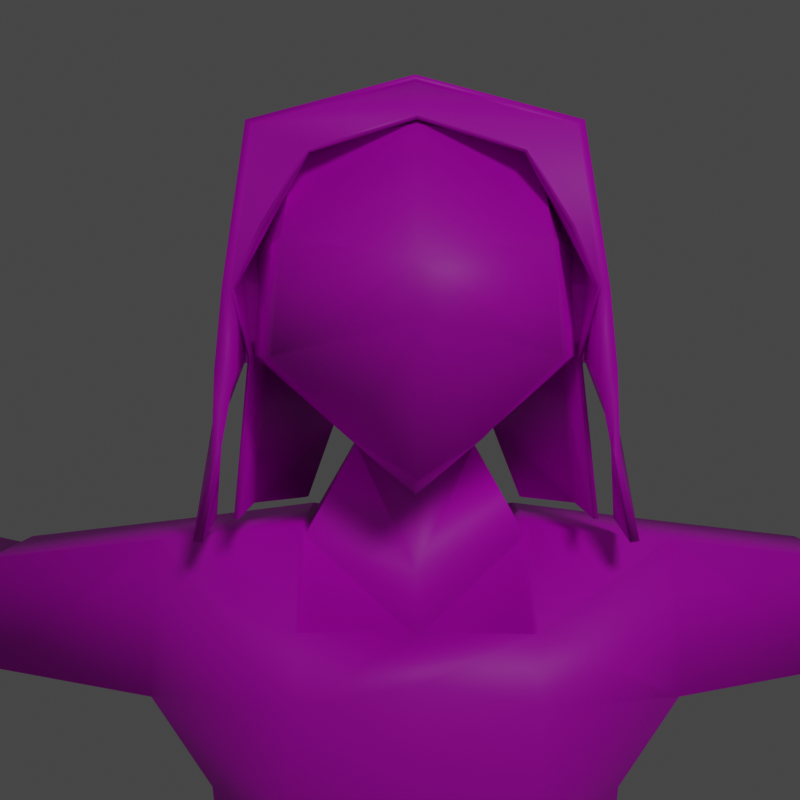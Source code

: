 # Source: AliceFlightCap.blend  (saved by Blender 2.80.75; exported with 4.5.12 LTS)
import bpy
from mathutils import Matrix  # noqa: F401  (used for matrix-valued properties, if any)

bpy.ops.wm.read_factory_settings(use_empty=True)
scene = bpy.context.scene
scene.name = 'Scene'

# ---- collections
col_collection = bpy.data.collections.new('Collection'); scene.collection.children.link(col_collection)

# ---- images (referenced by path relative to the original .blend; pixels are not part of the script)
import os
ASSET_DIR = os.environ.get("B2B_ASSET_DIR", "")  # directory of the original .blend (textures are referenced by path, not embedded)
HERE = os.path.dirname(os.path.abspath(__file__))  # packed textures are extracted next to this script under _unpacked/

def load_image(name, relpath, width, height, colorspace="sRGB"):
    """Load a texture the original file referenced (path relative to the .blend, or extracted next to this script)."""
    p = next((c for c in (os.path.join(HERE, relpath), os.path.join(ASSET_DIR, relpath)) if relpath and os.path.exists(c)), "")
    if p:
        img = bpy.data.images.load(p, check_existing=True)
        img.name = name
    else:  # same state as the original file: an image datablock whose file is absent (Cycles renders it pink)
        img = bpy.data.images.new(name, width, height)
        img.source = "FILE"
        img.filepath = "//" + (relpath or name)
    img.colorspace_settings.name = colorspace
    return img
img_aliceflightcap_flesh_albedotransparency_png = load_image('AliceFlightCap_Flesh_AlbedoTransparency.png', 'AliceFlightCap_Flesh_AlbedoTransparency.png', 1024, 1024, 'sRGB')
img_aliceflightcap_torso_albedotransparency_png = load_image('AliceFlightCap_Torso_AlbedoTransparency.png', 'AliceFlightCap_Torso_AlbedoTransparency.png', 1024, 1024, 'sRGB')
img_aliceflightcap_legs_albedotransparency_png = load_image('AliceFlightCap_Legs_AlbedoTransparency.png', 'AliceFlightCap_Legs_AlbedoTransparency.png', 1024, 1024, 'sRGB')
img_aliceflightcap_boots_albedotransparency_png = load_image('AliceFlightCap_Boots_AlbedoTransparency.png', 'AliceFlightCap_Boots_AlbedoTransparency.png', 1024, 1024, 'sRGB')
img_aliceflightcap_hat_albedotransparency_png = load_image('AliceFlightCap_Hat_AlbedoTransparency.png', 'AliceFlightCap_Hat_AlbedoTransparency.png', 1024, 1024, 'sRGB')

# ---- materials (node trees are filled in below, after node groups)
mat_flesh = bpy.data.materials.new('Flesh')
mat_flesh.use_transparent_shadow = False
mat_torso = bpy.data.materials.new('Torso')
mat_torso.use_transparent_shadow = False
mat_legs = bpy.data.materials.new('Legs')
mat_legs.use_transparent_shadow = False
mat_boots = bpy.data.materials.new('Boots')
mat_boots.use_transparent_shadow = False
mat_hat = bpy.data.materials.new('Hat')
mat_hat.use_transparent_shadow = False

# ---- material node trees
mat_flesh.use_nodes = True; mat_flesh.node_tree.nodes.clear()
_N = mat_flesh.node_tree.nodes; _L = mat_flesh.node_tree.links
n0 = _N.new('ShaderNodeOutputMaterial'); n0.name = 'Material Output'; n0.location = (300, 300)
n1 = _N.new('ShaderNodeBsdfPrincipled'); n1.name = 'Principled BSDF'; n1.location = (10, 300)
n1.distribution = 'GGX'
n1.subsurface_method = 'BURLEY'
n1.inputs[3].default_value = 1.45
n1.inputs[27].default_value = (0.0, 0.0, 0.0, 1.0)
n1.inputs[28].default_value = 1.0
n2 = _N.new('ShaderNodeTexImage'); n2.name = 'Image Texture'; n2.location = (-498, 119)
n2.image = img_aliceflightcap_flesh_albedotransparency_png
_L.new(n1.outputs[0], n0.inputs[0])
_L.new(n2.outputs[0], n1.inputs[0])
n0.is_active_output = True
mat_torso.use_nodes = True; mat_torso.node_tree.nodes.clear()
_N = mat_torso.node_tree.nodes; _L = mat_torso.node_tree.links
n0 = _N.new('ShaderNodeOutputMaterial'); n0.name = 'Material Output'; n0.location = (300, 300)
n1 = _N.new('ShaderNodeBsdfPrincipled'); n1.name = 'Principled BSDF'; n1.location = (10, 300)
n1.distribution = 'GGX'
n1.subsurface_method = 'BURLEY'
n1.inputs[3].default_value = 1.45
n1.inputs[27].default_value = (0.0, 0.0, 0.0, 1.0)
n1.inputs[28].default_value = 1.0
n2 = _N.new('ShaderNodeTexImage'); n2.name = 'Image Texture'; n2.location = (-470, 97)
n2.image = img_aliceflightcap_torso_albedotransparency_png
_L.new(n1.outputs[0], n0.inputs[0])
_L.new(n2.outputs[0], n1.inputs[0])
n0.is_active_output = True
mat_legs.use_nodes = True; mat_legs.node_tree.nodes.clear()
_N = mat_legs.node_tree.nodes; _L = mat_legs.node_tree.links
n0 = _N.new('ShaderNodeOutputMaterial'); n0.name = 'Material Output'; n0.location = (300, 300)
n1 = _N.new('ShaderNodeBsdfPrincipled'); n1.name = 'Principled BSDF'; n1.location = (10, 300)
n1.distribution = 'GGX'
n1.subsurface_method = 'BURLEY'
n1.inputs[3].default_value = 1.45
n1.inputs[27].default_value = (0.0, 0.0, 0.0, 1.0)
n1.inputs[28].default_value = 1.0
n2 = _N.new('ShaderNodeTexImage'); n2.name = 'Image Texture'; n2.location = (-407, 159)
n2.image = img_aliceflightcap_legs_albedotransparency_png
_L.new(n1.outputs[0], n0.inputs[0])
_L.new(n2.outputs[0], n1.inputs[0])
n0.is_active_output = True
mat_boots.use_nodes = True; mat_boots.node_tree.nodes.clear()
_N = mat_boots.node_tree.nodes; _L = mat_boots.node_tree.links
n0 = _N.new('ShaderNodeOutputMaterial'); n0.name = 'Material Output'; n0.location = (300, 300)
n1 = _N.new('ShaderNodeBsdfPrincipled'); n1.name = 'Principled BSDF'; n1.location = (10, 300)
n1.distribution = 'GGX'
n1.subsurface_method = 'BURLEY'
n1.inputs[3].default_value = 1.45
n1.inputs[27].default_value = (0.0, 0.0, 0.0, 1.0)
n1.inputs[28].default_value = 1.0
n2 = _N.new('ShaderNodeTexImage'); n2.name = 'Image Texture.001'; n2.location = (-549, 115)
n2.image = img_aliceflightcap_boots_albedotransparency_png
_L.new(n1.outputs[0], n0.inputs[0])
_L.new(n2.outputs[0], n1.inputs[0])
n0.is_active_output = True
mat_hat.use_nodes = True; mat_hat.node_tree.nodes.clear()
_N = mat_hat.node_tree.nodes; _L = mat_hat.node_tree.links
n0 = _N.new('ShaderNodeOutputMaterial'); n0.name = 'Material Output'; n0.location = (22, 281)
n1 = _N.new('ShaderNodeBsdfPrincipled'); n1.name = 'Principled BSDF'; n1.location = (-268, 281)
n1.distribution = 'GGX'
n1.subsurface_method = 'BURLEY'
n1.inputs[3].default_value = 1.45
n1.inputs[27].default_value = (0.0, 0.0, 0.0, 1.0)
n1.inputs[28].default_value = 1.0
n2 = _N.new('ShaderNodeTexImage'); n2.name = 'Image Texture'; n2.location = (-560, 142)
n2.image = img_aliceflightcap_hat_albedotransparency_png
_L.new(n1.outputs[0], n0.inputs[0])
_L.new(n2.outputs[0], n1.inputs[0])
n0.is_active_output = True

# ---- world
world_world = bpy.data.worlds.new('World'); scene.world = world_world
world_world.use_nodes = True; world_world.node_tree.nodes.clear()
_N = world_world.node_tree.nodes; _L = world_world.node_tree.links
n0 = _N.new('ShaderNodeOutputWorld'); n0.name = 'World Output'; n0.location = (300, 300)
n1 = _N.new('ShaderNodeBackground'); n1.name = 'Background'; n1.location = (10, 300)
n1.inputs[0].default_value = (0.05088, 0.05088, 0.05088, 1.0)
_L.new(n1.outputs[0], n0.inputs[0])
n0.is_active_output = True
world_world.color = (0.05088, 0.05088, 0.05088)
world_world.use_sun_shadow = False
world_world.sun_shadow_jitter_overblur = 0.0

# ---- cameras
cam_camera = bpy.data.cameras.new('Camera')

# ---- lights
light_area = bpy.data.lights.new('Area', 'AREA')
light_area.transmission_factor = 0.0
light_area.energy = 33.62
light_area.shadow_soft_size = 1.0
light_area.shadow_maximum_resolution = 0.006
light_area.use_absolute_resolution = True
light_area.size = 1.0
light_area.size_y = 1.0

# ---- meshes
me_cube_001 = bpy.data.meshes.new('Cube.001')
me_cube_001.from_pydata([(0.09178, -0.2691, 1.547), (0.08216, -0.2888, 1.633), (0.06792, -0.2386, 0.9802), (0.07309, -0.04314, 1.626), (0.03318, -0.267, 1.486), (0.07465, -0.2462, 1.705), (0.03946, -0.05027, 1.475), (0.05596, -0.04396, 1.709), (0.03209, -0.1795, 1.474), (0.03378, -0.1098, 1.475), (0.09801, -0.08575, 1.726), (0.09801, -0.1781, 1.726), (0.1151, -0.08575, 1.547), (0.1151, -0.1781, 1.547), (-0.01618, -0.03097, 0.9826), (0.1151, -0.1781, 1.626), (0.07295, -0.1973, 1.402), (0.1208, -0.07193, 0.9802), (0.1202, -0.1821, 0.9809), (0.6072, -0.09841, 1.362), (0.6074, -0.09773, 1.306), (0.6064, -0.1681, 1.361), (0.6066, -0.1674, 1.306), (0.4079, -0.1603, 1.285), (0.409, -0.04222, 1.382), (0.4076, -0.1614, 1.381), (0.4093, -0.04105, 1.285), (0.6462, -0.08006, 1.366), (0.6461, -0.0801, 1.305), (0.6454, -0.1855, 1.366), (0.6453, -0.1855, 1.305), (0.6869, -0.07947, 1.374), (0.6886, -0.08905, 1.326), (0.6861, -0.1849, 1.373), (0.7803, -0.09555, 1.355), (0.7804, -0.09478, 1.313), (0.7797, -0.174, 1.355), (0.7798, -0.1732, 1.313), (0.6899, -0.2192, 1.317), (0.69, -0.2198, 1.349), (0.7108, -0.2104, 1.314), (0.7109, -0.211, 1.352), (0.7074, -0.225, 1.32), (0.7076, -0.2254, 1.345), (0.7239, -0.2181, 1.317), (0.7241, -0.2185, 1.347), (0.6878, -0.1945, 1.326), (0.8047, -0.1185, 1.345), (0.8047, -0.1182, 1.325), (0.8044, -0.1564, 1.345), (0.8044, -0.156, 1.325), (0.06685, -0.04208, 0.9796), (-0.1817, -0.2204, 0.4531), (-0.07277, -0.2483, 0.453), (-0.1822, -0.1368, 0.4515), (-0.07175, -0.1232, 0.4511), (-0.04406, -0.0168, 0.7765), (0.1534, -0.188, 0.06514), (0.1383, -0.06498, 0.05857), (0.06591, -0.2191, 0.06576), (0.004251, -0.06775, 0.05947), (0.1422, -0.1421, 0.4531), (0.04579, -0.1297, 0.4538), (0.1417, -0.2147, 0.4531), (0.04565, -0.2404, 0.4538), (0.1632, -0.1369, 0.3995), (0.1624, -0.2191, 0.3995), (0.02966, -0.2482, 0.4004), (0.02984, -0.1228, 0.4004), (0.1667, -0.1637, -0.0009858), (0.1375, -0.06508, -0.0009858), (0.03866, -0.2092, -0.0009858), (0.003408, -0.06786, -0.0009858), (0.1797, -0.262, 0.06503), (0.09226, -0.2931, 0.06564), (0.2239, -0.3026, -0.0009858), (0.09584, -0.3482, -0.0009858), (-0.1241, -0.2691, 1.547), (-0.1145, -0.2888, 1.633), (-0.04458, -0.267, 0.777), (-0.1855, -0.04525, 0.7788), (-0.06554, -0.267, 1.486), (-0.107, -0.2462, 1.705), (-0.07182, -0.05027, 1.475), (-0.08832, -0.04396, 1.709), (-0.01618, -0.05199, 1.475), (-0.01618, -0.02161, 1.738), (-0.01618, -0.3054, 1.459), (-0.01618, -0.2763, 1.716), (-0.01618, -0.3153, 1.614), (-0.01618, -0.3489, 1.571), (-0.01618, -0.00526, 1.626), (-0.1858, -0.04561, 0.8738), (-0.06445, -0.1795, 1.474), (-0.06614, -0.1098, 1.475), (-0.1304, -0.08575, 1.726), (-0.1003, -0.2386, 0.9802), (-0.01618, -0.08902, 1.762), (-0.01618, -0.1814, 1.762), (-0.01618, -0.08575, 1.439), (-0.01618, -0.2071, 1.436), (-0.1475, -0.08575, 1.547), (-0.1475, -0.1781, 1.547), (-0.09921, -0.04208, 0.9796), (-0.1475, -0.1781, 1.626), (-0.1074, -0.05771, 1.403), (-0.01618, -0.251, 1.383), (-0.1053, -0.1973, 1.402), (-0.1532, -0.07193, 0.9802), (-0.1526, -0.1821, 0.9809), (-0.09734, -0.05129, 0.9782), (-0.09675, -0.2299, 0.9789), (-0.6396, -0.09841, 1.362), (-0.6397, -0.09773, 1.306), (-0.6388, -0.1681, 1.361), (-0.6389, -0.1674, 1.306), (-0.3703, -0.06852, 1.373), (-0.4403, -0.1603, 1.285), (-0.4414, -0.04222, 1.382), (-0.44, -0.1614, 1.381), (-0.4416, -0.04105, 1.285), (-0.6786, -0.08006, 1.366), (-0.6784, -0.0801, 1.305), (-0.6778, -0.1855, 1.366), (-0.6776, -0.1855, 1.305), (-0.7193, -0.07947, 1.374), (-0.721, -0.08905, 1.326), (-0.7184, -0.1849, 1.373), (-0.7201, -0.1945, 1.326), (-0.8127, -0.09555, 1.355), (-0.8128, -0.09478, 1.313), (-0.8121, -0.174, 1.355), (-0.8122, -0.1732, 1.313), (-0.7222, -0.2192, 1.317), (-0.7224, -0.2198, 1.349), (-0.7431, -0.2104, 1.314), (-0.7433, -0.211, 1.352), (-0.7398, -0.225, 1.32), (-0.7399, -0.2254, 1.345), (-0.7563, -0.2181, 1.317), (-0.7564, -0.2185, 1.347), (-0.837, -0.1185, 1.345), (-0.8371, -0.1182, 1.325), (-0.8367, -0.1564, 1.345), (-0.8368, -0.156, 1.325), (-0.1604, -0.06627, 0.9825), (-0.1606, -0.1867, 0.9829), (0.04041, -0.2483, 0.453), (0.1493, -0.2204, 0.4531), (-0.1857, -0.188, 0.06514), (-0.1707, -0.06498, 0.05857), (-0.09827, -0.2191, 0.06576), (-0.03661, -0.06775, 0.05947), (-0.1746, -0.1421, 0.4531), (-0.07815, -0.1297, 0.4538), (-0.174, -0.2147, 0.4531), (-0.07801, -0.2404, 0.4538), (-0.1956, -0.1369, 0.3995), (-0.1948, -0.2191, 0.3995), (-0.06201, -0.2482, 0.4004), (-0.0622, -0.1228, 0.4004), (-0.1991, -0.1637, -0.0009858), (-0.1698, -0.06508, -0.0009858), (-0.07102, -0.2092, -0.0009858), (-0.03577, -0.06786, -0.0009858), (-0.2121, -0.262, 0.06503), (-0.1246, -0.2931, 0.06564), (-0.2563, -0.3026, -0.0009858), (-0.1282, -0.3482, -0.0009858), (0.07064, -0.03483, 1.092), (0.0698, -0.247, 1.093), (0.1298, -0.05587, 1.094), (-0.1022, -0.247, 1.093), (-0.1613, -0.1983, 1.094), (-0.01618, -0.268, 1.337), (-0.1037, -0.2629, 1.336), (0.06498, -0.05129, 0.9782), (0.06439, -0.2299, 0.9789), (0.1499, -0.1368, 0.4515), (0.03939, -0.1232, 0.4511), (-0.01618, -0.04038, 0.9813), (-0.01618, -0.2453, 0.982), (0.01222, -0.267, 0.777), (0.1531, -0.04525, 0.7788), (0.1531, -0.2096, 0.7797), (0.03109, -0.02351, 0.8678), (0.0117, -0.0168, 0.7765), (0.1533, -0.2094, 0.8736), (0.1281, -0.06627, 0.9825), (0.1283, -0.1867, 0.9829), (0.07499, -0.05771, 1.403), (0.337, -0.165, 1.294), (0.338, -0.06852, 1.373), (-0.3694, -0.165, 1.294), (-0.3692, -0.166, 1.372), (-0.01618, -0.02371, 1.095), (-0.103, -0.03483, 1.092), (-0.01618, -0.008762, 1.387), (0.07129, -0.2633, 1.335), (0.1289, -0.1983, 1.094), (0.3368, -0.166, 1.372), (0.3382, -0.06756, 1.294), (-0.1621, -0.05587, 1.094), (-0.3705, -0.06756, 1.294), (-0.01618, -0.2627, 1.095), (-0.01618, -0.00526, 1.626), (-0.01618, -0.00526, 1.547), (-0.01618, -0.02161, 1.738), (0.07465, -0.2462, 1.705), (0.08216, -0.2888, 1.633), (0.07309, -0.04314, 1.626), (0.07309, -0.04314, 1.547), (0.03946, -0.05027, 1.475), (0.03378, -0.1098, 1.475), (0.09801, -0.1781, 1.726), (-0.01618, -0.05199, 1.475), (0.05596, -0.04396, 1.709), (-0.01618, -0.2763, 1.716), (-0.01618, -0.1814, 1.762), (0.1151, -0.1781, 1.626), (0.09801, -0.08575, 1.726), (-0.01618, -0.08902, 1.762), (0.1151, -0.08575, 1.547), (0.1151, -0.1781, 1.547), (0.1151, -0.08575, 1.626), (0.1202, -0.1821, 0.9809), (0.1208, -0.07193, 0.9802), (0.04579, -0.1297, 0.4538), (0.1422, -0.1421, 0.4531), (0.1417, -0.2147, 0.4531), (0.04565, -0.2404, 0.4538), (-0.107, -0.2462, 1.705), (-0.1145, -0.2888, 1.633), (-0.1055, -0.04314, 1.626), (-0.1055, -0.04314, 1.547), (-0.08832, -0.04396, 1.709), (-0.07182, -0.05027, 1.475), (-0.06614, -0.1098, 1.475), (-0.1304, -0.1781, 1.726), (-0.1475, -0.1781, 1.626), (-0.1304, -0.08575, 1.726), (-0.1475, -0.08575, 1.547), (-0.1475, -0.1781, 1.547), (-0.1475, -0.08575, 1.626), (-0.1526, -0.1821, 0.9809), (-0.1532, -0.07193, 0.9802), (-0.09734, -0.05129, 0.9782), (-0.09675, -0.2299, 0.9789), (-0.07815, -0.1297, 0.4538), (-0.1746, -0.1421, 0.4531), (-0.07801, -0.2404, 0.4538), (-0.174, -0.2147, 0.4531), (0.06498, -0.05129, 0.9782), (-0.01618, -0.04038, 0.9813), (0.06439, -0.2299, 0.9789), (-0.01618, -0.2453, 0.982), (-0.01618, -0.2547, 0.9831), (0.03163, -0.2565, 0.8677), (-0.008097, -0.2666, 0.8737), (-0.01618, -0.01346, 0.8748), (-0.008097, -0.2642, 0.7737), (-0.01618, -0.01595, 0.7746), (-0.06345, -0.02351, 0.8678), (-0.1857, -0.2094, 0.8736), (-0.06399, -0.2565, 0.8677), (-0.1855, -0.2096, 0.7797), (0.1535, -0.04561, 0.8738), (-0.3711, -0.06168, 1.379), (-0.1108, -0.008909, 1.206), (-0.01618, -0.2724, 1.093), (-0.3715, -0.06018, 1.287), (-0.1779, -0.2192, 1.204), (-0.1701, -0.05051, 1.092), (-0.1779, -0.03328, 1.205), (-0.2255, -0.1848, 1.397), (-0.2262, -0.07217, 1.397), (-0.2295, -0.04939, 1.272), (-0.1102, -0.009026, 1.304), (0.3386, -0.1725, 1.379), (0.1377, -0.2022, 1.093), (-0.1052, -0.02545, 1.091), (-0.3709, -0.1725, 1.379), (-0.3714, -0.1718, 1.287), (-0.01618, 0.0007365, 1.389), (0.07423, -0.2712, 1.34), (0.1932, -0.1848, 1.397), (0.0763, -0.202, 1.41), (0.07768, -0.05042, 1.409), (-0.01618, 0.002638, 1.305), (-0.01618, -0.2896, 1.306), (0.07848, -0.008909, 1.206), (0.1456, -0.03328, 1.205), (-0.01618, 0.002672, 1.207), (-0.01618, -0.01408, 1.093), (-0.01618, -0.2897, 1.206), (0.1456, -0.2192, 1.204), (0.3391, -0.06018, 1.287), (0.339, -0.1718, 1.287), (0.3387, -0.06168, 1.379), (0.1939, -0.07217, 1.397), (-0.01618, -0.2759, 1.343), (0.07282, -0.02545, 1.091), (0.1378, -0.05051, 1.092), (-0.1701, -0.2022, 1.093), (-0.1062, -0.2557, 1.091), (-0.1112, -0.2729, 1.204), (-0.11, -0.05042, 1.409), (-0.1087, -0.202, 1.41), (-0.1066, -0.2708, 1.341), (-0.1049, -0.3123, 1.297), (-0.2293, -0.2043, 1.272), (0.07382, -0.2557, 1.091), (0.07883, -0.2729, 1.204), (0.1972, -0.04939, 1.272), (0.07785, -0.009026, 1.304), (0.07258, -0.3123, 1.297), (0.197, -0.2043, 1.272), (-0.07399, -0.1326, 0.406), (-0.1832, -0.1444, 0.4052), (-0.1825, -0.2129, 0.4052), (-0.07384, -0.2371, 0.406), (0.03727, -0.1283, 0.4091), (0.1549, -0.1411, 0.4083), (0.1542, -0.2156, 0.4083), (0.0371, -0.242, 0.4091), (0.07307, -0.04316, 1.629), (0.05594, -0.04398, 1.713), (0.09798, -0.08576, 1.729), (0.1131, -0.1793, 1.732), (0.06162, -0.2824, 1.694), (0.09447, -0.2823, 1.64), (0.05947, -0.02763, 1.481), (0.1007, -0.08442, 1.732), (0.1221, -0.2356, 1.599), (0.05779, -0.04112, 1.714), (0.07518, -0.04004, 1.629), (0.1151, -0.08576, 1.551), (0.1177, -0.1752, 1.545), (0.1151, -0.08576, 1.629), (0.07704, -0.1134, 1.423), (0.1191, -0.156, 1.423), (0.1191, -0.2483, 1.423), (0.1044, -0.07077, 1.604), (0.1351, -0.0684, 1.605), (0.1044, -0.08954, 1.558), (0.1351, -0.08717, 1.56), (0.1044, -0.1349, 1.54), (0.1351, -0.1325, 1.541), (0.1044, -0.1802, 1.558), (0.1351, -0.1778, 1.56), (0.1044, -0.1989, 1.604), (0.1351, -0.1966, 1.605), (0.1044, -0.1802, 1.649), (0.1351, -0.1778, 1.65), (0.1044, -0.1349, 1.668), (0.1351, -0.1325, 1.669), (0.1044, -0.08954, 1.649), (0.1351, -0.08717, 1.65), (0.06377, -0.2842, 1.697), (0.09765, -0.2839, 1.642), (0.06181, -0.0247, 1.481), (0.1258, -0.2361, 1.6), (0.1186, -0.08423, 1.55), (0.1215, -0.1751, 1.545), (0.1186, -0.08423, 1.629), (0.07999, -0.1115, 1.422), (0.1227, -0.1552, 1.423), (0.1229, -0.2483, 1.423), (0.1095, -0.1397, 1.734), (-0.01512, -0.1379, 1.769), (0.1351, -0.1715, 1.653), (0.1351, -0.1862, 1.609), (0.1159, -0.18, 1.735), (0.1232, -0.1823, 1.61), (0.1146, -0.1392, 1.739), (0.122, -0.1794, 1.739), (0.1305, -0.1817, 1.611), (0.1331, -0.2354, 1.6), (0.1517, -0.1946, 1.416), (0.1543, -0.2483, 1.406), (0.1444, -0.1952, 1.416), (0.147, -0.249, 1.405), (0.1396, -0.1846, 1.547), (0.1478, -0.2042, 1.483), (0.1451, -0.1988, 1.478), (0.1229, -0.1769, 1.544), (0.1245, -0.2338, 1.529), (0.1317, -0.249, 1.479), (0.1409, -0.2422, 1.461), (0.1387, -0.2386, 1.536), (-0.1054, -0.04316, 1.629), (-0.0883, -0.04398, 1.713), (-0.1303, -0.08576, 1.729), (-0.1454, -0.1793, 1.732), (-0.01618, -0.02164, 1.741), (-0.01618, -0.00529, 1.629), (-0.01618, -0.08903, 1.765), (-0.01618, -0.08776, 1.768), (-0.01618, 0.001657, 1.629), (-0.01618, -0.004985, 1.493), (-0.01618, -0.01777, 1.743), (-0.09398, -0.2824, 1.694), (-0.1268, -0.2823, 1.64), (-0.09183, -0.02763, 1.481), (-0.01618, -0.001427, 1.493), (-0.1331, -0.08442, 1.732), (-0.01618, -0.2763, 1.719), (-0.01618, -0.1813, 1.765), (-0.1545, -0.2356, 1.599), (-0.09015, -0.04112, 1.714), (-0.1075, -0.04004, 1.629), (-0.1475, -0.08576, 1.551), (-0.1501, -0.1752, 1.545), (-0.1475, -0.08576, 1.629), (-0.1094, -0.1134, 1.423), (-0.1514, -0.156, 1.423), (-0.1514, -0.2483, 1.423), (-0.1367, -0.07077, 1.604), (-0.1675, -0.0684, 1.605), (-0.1367, -0.08954, 1.558), (-0.1675, -0.08717, 1.56), (-0.1367, -0.1349, 1.54), (-0.1675, -0.1325, 1.541), (-0.1367, -0.1802, 1.558), (-0.1675, -0.1778, 1.56), (-0.1367, -0.1989, 1.604), (-0.1675, -0.1966, 1.605), (-0.1367, -0.1802, 1.649), (-0.1675, -0.1778, 1.65), (-0.1367, -0.1349, 1.668), (-0.1675, -0.1325, 1.669), (-0.1367, -0.08954, 1.649), (-0.1675, -0.08717, 1.65), (-0.09613, -0.2842, 1.697), (-0.13, -0.2839, 1.642), (-0.09417, -0.0247, 1.481), (-0.01618, -0.2779, 1.723), (-0.01618, -0.1821, 1.769), (-0.1582, -0.2361, 1.6), (-0.1509, -0.08423, 1.55), (-0.1539, -0.1751, 1.545), (-0.1509, -0.08423, 1.629), (-0.1124, -0.1115, 1.422), (-0.1551, -0.1552, 1.423), (-0.1552, -0.2483, 1.423), (-0.1419, -0.1397, 1.734), (-0.01724, -0.1379, 1.769), (-0.1675, -0.1715, 1.653), (-0.1675, -0.1862, 1.609), (-0.1483, -0.18, 1.735), (-0.1556, -0.1823, 1.61), (-0.01618, -0.1818, 1.769), (-0.1469, -0.1392, 1.739), (-0.1543, -0.1794, 1.739), (-0.1629, -0.1817, 1.611), (-0.1654, -0.2354, 1.6), (-0.01618, -0.1361, 1.775), (-0.01618, -0.1803, 1.775), (-0.1841, -0.1946, 1.416), (-0.1866, -0.2483, 1.406), (-0.1768, -0.1952, 1.416), (-0.1794, -0.249, 1.405), (-0.1719, -0.1846, 1.547), (-0.1802, -0.2042, 1.483), (-0.1775, -0.1988, 1.478), (-0.1552, -0.1769, 1.544), (-0.1569, -0.2338, 1.529), (-0.164, -0.249, 1.479), (-0.1733, -0.2422, 1.461), (-0.1711, -0.2386, 1.536)], [], [(13, 15, 1, 0), (91, 86, 7, 3), (51, 188, 266, 185), (8, 13, 0, 4), (100, 8, 4, 87), (0, 1, 89, 90), (189, 2, 257, 187), (14, 51, 185, 259), (1, 5, 88, 89), (4, 0, 90, 87), (185, 266, 183, 186), (7, 86, 97, 10), (10, 97, 98, 11), (85, 6, 9, 99), (99, 9, 190, 197), (266, 187, 184, 183), (9, 12, 13, 8), (188, 189, 187, 266), (10, 11, 214, 220), (88, 5, 208, 217), (153, 155, 251, 249), (16, 106, 174, 198), (9, 8, 16, 190), (8, 100, 106, 16), (199, 170, 177, 18), (170, 204, 181, 177), (25, 23, 22, 21), (94, 101, 241, 237), (171, 199, 18, 17), (195, 169, 176, 180), (169, 171, 17, 176), (22, 20, 28, 30), (26, 24, 19, 20), (23, 26, 20, 22), (24, 25, 21, 19), (192, 200, 25, 24), (191, 201, 26, 23), (201, 192, 24, 26), (200, 191, 23, 25), (30, 28, 32, 46), (19, 21, 29, 27), (21, 22, 30, 29), (20, 19, 27, 28), (33, 46, 37, 36), (27, 29, 33, 31), (33, 29, 39, 41), (28, 27, 31, 32), (36, 37, 50, 49), (32, 31, 34, 35), (46, 32, 35, 37), (31, 33, 36, 34), (41, 39, 43, 45), (46, 33, 41, 40), (29, 30, 38, 39), (30, 46, 40, 38), (43, 42, 44, 45), (40, 41, 45, 44), (38, 40, 44, 42), (39, 38, 42, 43), (47, 49, 50, 48), (35, 34, 47, 48), (37, 35, 48, 50), (34, 36, 49, 47), (7, 10, 220, 216), (83, 94, 237, 236), (86, 91, 205, 207), (12, 9, 213, 222), (155, 156, 250, 251), (3, 7, 216, 210), (68, 65, 58, 60), (156, 154, 248, 250), (84, 86, 207, 235), (61, 62, 227, 228), (71, 69, 75, 76), (65, 66, 57, 58), (66, 67, 59, 57), (67, 68, 60, 59), (104, 78, 232, 239), (6, 85, 215, 212), (91, 3, 210, 205), (63, 61, 228, 229), (324, 321, 68, 67), (323, 324, 67, 66), (322, 323, 66, 65), (321, 322, 65, 68), (71, 72, 70, 69), (59, 60, 72, 71), (60, 58, 70, 72), (58, 57, 69, 70), (73, 74, 76, 75), (57, 59, 74, 73), (59, 71, 76, 74), (69, 57, 73, 75), (102, 77, 78, 104), (110, 180, 253, 246), (11, 98, 218, 214), (93, 81, 77, 102), (100, 87, 81, 93), (77, 90, 89, 78), (97, 95, 240, 221), (78, 82, 231, 232), (78, 89, 88, 82), (81, 87, 90, 77), (64, 63, 229, 230), (84, 95, 97, 86), (177, 181, 255, 254), (85, 99, 94, 83), (99, 197, 105, 94), (1, 15, 219, 209), (94, 93, 102, 101), (62, 64, 230, 227), (111, 109, 244, 247), (181, 111, 247, 255), (180, 176, 252, 253), (107, 175, 174, 106), (94, 105, 107, 93), (93, 107, 106, 100), (173, 109, 111, 172), (107, 105, 306, 307), (196, 202, 272, 280), (172, 111, 181, 204), (175, 107, 307, 308), (170, 199, 279, 311), (119, 114, 115, 117), (108, 110, 246, 245), (82, 88, 217, 231), (202, 108, 109, 173), (195, 180, 110, 196), (196, 110, 108, 202), (16, 198, 284, 286), (174, 175, 308, 300), (204, 170, 311, 269), (191, 200, 278, 297), (203, 116, 267, 270), (115, 124, 122, 113), (120, 113, 112, 118), (117, 115, 113, 120), (118, 112, 114, 119), (199, 171, 302, 279), (195, 196, 280, 293), (192, 201, 296, 298), (193, 203, 270, 282), (116, 118, 119, 194), (193, 117, 120, 203), (203, 120, 118, 116), (194, 119, 117, 193), (124, 128, 126, 122), (112, 121, 123, 114), (114, 123, 124, 115), (113, 122, 121, 112), (127, 131, 132, 128), (121, 125, 127, 123), (127, 136, 134, 123), (122, 126, 125, 121), (131, 143, 144, 132), (126, 130, 129, 125), (128, 132, 130, 126), (125, 129, 131, 127), (136, 140, 138, 134), (128, 135, 136, 127), (123, 134, 133, 124), (124, 133, 135, 128), (138, 140, 139, 137), (135, 139, 140, 136), (133, 137, 139, 135), (134, 138, 137, 133), (141, 142, 144, 143), (130, 142, 141, 129), (132, 144, 142, 130), (129, 141, 143, 131), (101, 102, 242, 241), (109, 108, 245, 244), (13, 12, 222, 223), (9, 6, 212, 213), (17, 18, 225, 226), (102, 104, 239, 242), (160, 152, 150, 157), (85, 83, 236, 215), (15, 13, 223, 219), (176, 17, 226, 252), (163, 168, 167, 161), (157, 150, 149, 158), (158, 149, 151, 159), (159, 151, 152, 160), (18, 177, 254, 225), (98, 97, 221, 218), (95, 84, 235, 240), (5, 1, 209, 208), (320, 159, 160, 317), (319, 158, 159, 320), (318, 157, 158, 319), (317, 160, 157, 318), (163, 161, 162, 164), (151, 163, 164, 152), (152, 164, 162, 150), (150, 162, 161, 149), (165, 167, 168, 166), (149, 165, 166, 151), (151, 166, 168, 163), (161, 167, 165, 149), (169, 195, 293, 301), (194, 193, 282, 281), (201, 191, 297, 296), (190, 16, 286, 287), (171, 169, 301, 302), (116, 194, 281, 267), (172, 204, 269, 304), (200, 192, 298, 278), (105, 197, 283, 306), (173, 172, 304, 303), (202, 173, 303, 272), (197, 190, 287, 283), (198, 174, 300, 284), (154, 153, 249, 248), (219, 214, 208, 209), (214, 218, 217, 208), (215, 206, 211, 212), (206, 205, 210, 211), (212, 211, 222, 213), (210, 216, 220, 224), (224, 220, 214, 219), (211, 210, 224, 222), (222, 224, 219, 223), (253, 252, 51, 14), (252, 226, 188, 51), (205, 233, 235, 207), (239, 232, 231, 238), (238, 231, 217, 218), (215, 236, 234, 206), (206, 234, 233, 205), (240, 238, 218, 221), (236, 237, 241, 234), (233, 243, 240, 235), (243, 239, 238, 240), (234, 241, 243, 233), (241, 242, 239, 243), (248, 249, 54, 55), (255, 247, 96, 256), (225, 254, 2, 189), (249, 251, 52, 54), (251, 250, 53, 52), (228, 227, 179, 178), (226, 225, 189, 188), (250, 248, 55, 53), (229, 228, 178, 148), (247, 244, 146, 96), (246, 253, 14, 103), (230, 229, 148, 147), (245, 246, 103, 145), (227, 230, 147, 179), (254, 255, 256, 2), (244, 245, 145, 146), (261, 186, 182, 260), (257, 258, 260, 182), (187, 257, 182, 184), (259, 185, 186, 261), (182, 186, 179, 147), (184, 182, 147, 148), (183, 184, 148, 178), (186, 183, 178, 179), (96, 264, 258, 256), (145, 92, 263, 146), (92, 80, 265, 263), (262, 56, 80, 92), (14, 259, 262, 103), (146, 263, 264, 96), (103, 262, 92, 145), (261, 260, 79, 56), (264, 79, 260, 258), (263, 265, 79, 264), (259, 261, 56, 262), (79, 53, 55, 56), (265, 52, 53, 79), (80, 54, 52, 265), (56, 55, 54, 80), (256, 258, 257, 2), (284, 300, 289, 315), (292, 290, 301, 293), (300, 308, 309, 289), (312, 294, 269, 311), (310, 271, 305, 309), (268, 280, 272, 273), (275, 267, 281, 274), (273, 272, 303, 271), (276, 270, 267, 275), (287, 286, 285, 299), (310, 282, 270, 276), (291, 295, 279, 302), (295, 312, 311, 279), (290, 291, 302, 301), (285, 316, 297, 278), (313, 299, 298, 296), (283, 288, 277, 306), (314, 313, 291, 290), (274, 281, 282, 310), (288, 314, 290, 292), (292, 293, 280, 268), (315, 289, 294, 312), (316, 313, 296, 297), (313, 316, 295, 291), (316, 315, 312, 295), (299, 285, 278, 298), (283, 287, 314, 288), (307, 274, 310, 309, 308), (286, 284, 315, 316, 285), (306, 275, 274, 307), (314, 287, 299, 313), (277, 268, 273, 276), (277, 276, 275, 306), (288, 292, 268, 277), (276, 273, 271, 310), (309, 305, 294, 289), (305, 304, 269, 294), (271, 303, 304, 305), (154, 317, 318, 153), (153, 318, 319, 155), (155, 319, 320, 156), (156, 320, 317, 154), (62, 61, 322, 321), (61, 63, 323, 322), (63, 64, 324, 323), (64, 62, 321, 324), (395, 325, 326, 394), (326, 327, 396, 394), (327, 328, 407, 396), (333, 330, 329, 328), (328, 329, 406, 407), (399, 331, 325, 395), (325, 338, 327, 326), (338, 333, 328, 327), (331, 336, 338, 325), (336, 337, 333, 338), (336, 340, 341, 337), (331, 339, 340, 336), (342, 343, 345, 344), (344, 345, 347, 346), (346, 347, 349, 348), (348, 349, 351, 350), (350, 351, 353, 352), (352, 353, 370, 355, 354), (345, 343, 357, 355, 370, 371, 351, 349, 347), (354, 355, 357, 356), (356, 357, 343, 342), (342, 344, 346, 348, 350, 352, 354, 356), (398, 400, 334, 335), (334, 400, 397, 332), (332, 397, 369, 368), (361, 372, 358, 359), (372, 437, 436, 358), (404, 398, 335, 360), (335, 334, 332, 364), (364, 332, 368, 373), (360, 335, 364, 362), (362, 364, 373, 361, 363), (362, 363, 367, 366), (360, 362, 366, 365), (341, 340, 366, 367), (329, 330, 359, 358), (337, 341, 367, 363), (339, 331, 360, 365), (396, 407, 437, 369, 397), (406, 329, 358, 436), (333, 337, 363, 361), (330, 333, 361, 359), (340, 339, 365, 366), (331, 399, 404, 360), (372, 361, 377, 375), (351, 371, 370, 353), (373, 368, 374, 376), (369, 437, 451), (437, 372, 451), (374, 456, 457, 375), (376, 374, 375, 377), (369, 451, 457, 456), (368, 369, 456, 374), (451, 372, 375, 457), (384, 383, 378, 380), (381, 380, 378, 379), (388, 387, 381, 379), (383, 388, 379, 378), (387, 384, 380, 381), (361, 373, 385, 386), (386, 385, 384, 387), (376, 377, 389, 382), (382, 389, 388, 383), (377, 361, 386, 389), (389, 386, 387, 388), (373, 376, 382, 385), (385, 382, 383, 384), (395, 394, 391, 390), (391, 394, 396, 392), (392, 396, 407, 393), (408, 393, 401, 402), (393, 407, 406, 401), (399, 395, 390, 403), (390, 391, 392, 413), (413, 392, 393, 408), (403, 390, 413, 411), (411, 413, 408, 412), (411, 412, 416, 415), (403, 411, 415, 414), (417, 419, 420, 418), (419, 421, 422, 420), (421, 423, 424, 422), (423, 425, 426, 424), (425, 427, 428, 426), (427, 429, 430, 447, 428), (420, 422, 424, 426, 448, 447, 430, 432, 418), (429, 431, 432, 430), (431, 417, 418, 432), (417, 431, 429, 427, 425, 423, 421, 419), (398, 410, 409, 400), (409, 405, 397, 400), (405, 445, 446, 397), (438, 434, 433, 449), (449, 433, 436, 437), (404, 435, 410, 398), (410, 441, 405, 409), (441, 450, 445, 405), (435, 439, 441, 410), (439, 440, 438, 450, 441), (439, 443, 444, 440), (435, 442, 443, 439), (416, 444, 443, 415), (401, 433, 434, 402), (399, 404, 398, 395), (394, 400, 397, 396), (412, 440, 444, 416), (414, 442, 435, 403), (395, 398, 400, 394), (396, 397, 446, 437, 407), (406, 436, 433, 401), (407, 437, 436, 406), (408, 438, 440, 412), (402, 434, 438, 408), (415, 443, 442, 414), (403, 435, 404, 399), (449, 453, 455, 438), (426, 428, 447, 448), (450, 454, 452, 445), (446, 451, 437), (437, 451, 449), (452, 453, 457, 456), (454, 455, 453, 452), (446, 456, 457, 451), (445, 452, 456, 446), (451, 457, 453, 449), (464, 460, 458, 463), (461, 459, 458, 460), (468, 459, 461, 467), (463, 458, 459, 468), (467, 461, 460, 464), (438, 466, 465, 450), (466, 467, 464, 465), (454, 462, 469, 455), (462, 463, 468, 469), (455, 469, 466, 438), (469, 468, 467, 466), (450, 465, 462, 454), (465, 464, 463, 462)])
me_cube_001.polygons.foreach_set('use_smooth', [1, 1, 1, 1, 1, 1, 1, 1, 1, 1, 1, 1, 1, 1, 1, 1, 1, 1, 1, 1, 1, 1, 1, 1, 1, 1, 1, 1, 1, 1, 1, 1, 1, 1, 1, 1, 1, 1, 1, 1, 1, 1, 1, 1, 1, 1, 1, 1, 1, 1, 1, 1, 1, 1, 1, 1, 1, 1, 1, 1, 1, 1, 1, 1, 1, 1, 1, 1, 1, 1, 1, 1, 1, 1, 1, 1, 1, 1, 1, 1, 1, 1, 1, 1, 1, 1, 1, 1, 1, 1, 1, 1, 1, 1, 1, 1, 1, 1, 1, 1, 1, 1, 1, 1, 1, 1, 1, 1, 1, 1, 1, 1, 1, 1, 1, 1, 1, 1, 1, 1, 1, 1, 1, 1, 1, 1, 1, 1, 1, 1, 1, 1, 1, 1, 1, 1, 1, 1, 1, 1, 1, 1, 1, 1, 1, 1, 1, 1, 1, 1, 1, 1, 1, 1, 1, 1, 1, 1, 1, 1, 1, 1, 1, 1, 1, 1, 1, 1, 1, 1, 1, 1, 1, 1, 1, 1, 1, 1, 1, 1, 1, 1, 1, 1, 1, 1, 1, 1, 1, 1, 1, 1, 1, 1, 1, 1, 1, 1, 1, 1, 1, 1, 1, 1, 1, 1, 1, 1, 1, 1, 1, 1, 1, 1, 1, 1, 1, 1, 1, 1, 1, 1, 1, 1, 1, 1, 1, 1, 1, 1, 1, 1, 1, 1, 1, 1, 1, 1, 1, 1, 1, 1, 1, 1, 1, 1, 1, 1, 1, 1, 1, 1, 1, 1, 1, 1, 1, 1, 1, 1, 1, 1, 1, 1, 1, 1, 1, 1, 1, 1, 1, 1, 1, 1, 1, 1, 1, 1, 1, 1, 1, 1, 1, 1, 1, 1, 1, 1, 1, 1, 1, 1, 1, 1, 1, 1, 1, 1, 1, 1, 1, 1, 1, 1, 1, 1, 1, 1, 1, 1, 1, 1, 1, 1, 1, 1, 1, 1, 1, 1, 1, 1, 1, 1, 1, 1, 1, 1, 1, 1, 1, 1, 1, 1, 0, 0, 0, 0, 0, 0, 0, 0, 0, 0, 1, 1, 1, 1, 1, 1, 1, 1, 1, 1, 1, 1, 1, 1, 1, 1, 1, 1, 1, 1, 1, 1, 1, 0, 1, 1, 1, 1, 1, 1, 1, 1, 1, 1, 1, 1, 1, 1, 1, 1, 1, 1, 1, 1, 1, 1, 1, 1, 1, 1, 1, 1, 1, 1, 1, 1, 1, 0, 0, 0, 0, 0, 0, 0, 0, 0, 0, 1, 1, 1, 1, 1, 1, 1, 1, 1, 1, 1, 1, 1, 1, 1, 1, 1, 1, 1, 1, 1, 1, 1, 1, 1, 1, 1, 0, 1, 1, 1, 1, 1, 1, 1, 1, 1, 1, 1, 1, 1, 1, 1, 1, 1, 1, 1, 1, 1])
me_cube_001.polygons.foreach_set('material_index', [0, 0, 2, 0, 0, 0, 2, 2, 0, 0, 2, 0, 0, 0, 0, 2, 0, 2, 0, 0, 0, 0, 0, 0, 0, 0, 0, 0, 0, 0, 0, 0, 0, 0, 0, 0, 0, 0, 0, 0, 0, 0, 0, 0, 0, 0, 0, 0, 0, 0, 0, 0, 0, 0, 0, 0, 0, 0, 0, 0, 0, 0, 0, 0, 0, 0, 0, 0, 0, 3, 0, 0, 0, 3, 3, 3, 3, 0, 0, 0, 0, 3, 3, 3, 3, 3, 3, 3, 3, 3, 3, 3, 3, 0, 0, 0, 0, 0, 0, 0, 0, 0, 0, 0, 0, 0, 0, 0, 0, 0, 0, 0, 0, 0, 0, 0, 0, 0, 1, 1, 0, 1, 1, 0, 0, 0, 0, 0, 0, 1, 1, 1, 1, 1, 0, 0, 0, 0, 1, 1, 1, 1, 0, 0, 0, 0, 0, 0, 0, 0, 0, 0, 0, 0, 0, 0, 0, 0, 0, 0, 0, 0, 0, 0, 0, 0, 0, 0, 0, 0, 0, 0, 0, 0, 0, 0, 3, 0, 0, 0, 3, 3, 3, 3, 0, 0, 0, 0, 3, 3, 3, 3, 3, 3, 3, 3, 3, 3, 3, 3, 1, 1, 1, 1, 1, 1, 1, 1, 1, 1, 1, 1, 1, 0, 0, 0, 0, 0, 0, 0, 0, 0, 0, 2, 2, 0, 0, 0, 0, 0, 0, 0, 0, 0, 0, 0, 2, 2, 2, 2, 2, 2, 2, 2, 2, 2, 2, 2, 2, 2, 2, 2, 2, 2, 2, 2, 2, 2, 2, 2, 2, 2, 2, 2, 2, 2, 2, 2, 2, 2, 2, 2, 2, 2, 2, 2, 1, 1, 1, 1, 1, 1, 1, 1, 1, 1, 1, 1, 1, 1, 1, 1, 1, 1, 1, 1, 1, 1, 1, 1, 1, 1, 1, 1, 1, 1, 1, 1, 1, 1, 1, 1, 1, 1, 0, 0, 0, 0, 0, 0, 0, 0, 4, 4, 4, 4, 4, 4, 4, 4, 4, 4, 4, 4, 4, 4, 4, 4, 4, 4, 4, 4, 4, 4, 4, 4, 4, 4, 4, 4, 4, 4, 4, 4, 4, 4, 4, 4, 4, 4, 4, 4, 4, 4, 4, 4, 4, 4, 4, 4, 4, 4, 4, 4, 4, 4, 4, 4, 4, 4, 4, 4, 4, 4, 4, 4, 4, 4, 4, 4, 4, 4, 4, 4, 4, 4, 4, 4, 4, 4, 4, 4, 4, 4, 4, 4, 4, 4, 4, 4, 4, 4, 4, 4, 4, 4, 4, 4, 4, 4, 4, 4, 4, 4, 4, 4, 4, 4, 4, 4, 4, 4, 4, 4, 4, 4, 4, 4, 4, 4, 4, 4, 4, 4, 4, 4, 4, 4, 4, 4, 4, 4, 4, 4, 4, 4, 4, 4, 4, 4])
_uv = me_cube_001.uv_layers.new(name='UVMap')
_uv.uv.foreach_set('vector', [0.4938, 0.2396, 0.4569, 0.2391, 0.4534, 0.1873, 0.4938, 0.1971, 0.4497, 0.1871, 0.4497, 0.2392, 0.4156, 0.2261, 0.4075, 0.187, 0.1194, 0.001388, 0.1483, 0.0001077, 0.1603, 0.05071, 0.1025, 0.05343, 0.4945, 0.8074, 0.4957, 0.8461, 0.4527, 0.8352, 0.4533, 0.8079, 0.4812, 0.7849, 0.4945, 0.8074, 0.4533, 0.8079, 0.4349, 0.7849, 0.102, 0.7872, 0.09704, 0.8215, 0.05057, 0.8089, 0.05065, 0.7846, 0.3086, 0.242, 0.2799, 0.2326, 0.2628, 0.1805, 0.3205, 0.1905, 0.08015, 0.0, 0.1194, 0.001388, 0.1025, 0.05343, 0.08014, 0.05015, 0.09704, 0.8215, 0.09332, 0.8597, 0.05025, 0.8597, 0.05057, 0.8089, 0.0746, 0.7605, 0.102, 0.7872, 0.05065, 0.7846, 0.05127, 0.7422, 0.1025, 0.05343, 0.1603, 0.05071, 0.1602, 0.09494, 0.09332, 0.09592, 0.8563, 0.8786, 0.871, 0.8468, 0.8957, 0.8676, 0.8587, 0.9064, 0.8587, 0.9064, 0.8957, 0.8676, 0.9288, 0.8955, 0.8918, 0.9343, 0.5349, 0.2132, 0.5341, 0.1873, 0.5622, 0.19, 0.5511, 0.2133, 0.02215, 0.8902, 0.02265, 0.864, 0.05532, 0.8597, 0.05532, 0.9081, 0.5583, 0.2929, 0.6357, 0.295, 0.6346, 0.3387, 0.557, 0.3371, 0.5275, 0.8082, 0.5393, 0.8461, 0.4957, 0.8461, 0.4945, 0.8074, 0.5695, 0.242, 0.6264, 0.2433, 0.6357, 0.295, 0.5583, 0.2929, 0.0, 0.0, 0.0, 0.0, 0.0, 0.0, 0.0, 0.0, 0.0, 0.0, 0.0, 0.0, 0.0, 0.0, 0.0, 0.0, 0.0, 0.0, 0.0, 0.0, 0.0, 0.0, 0.0, 0.0, 0.4751, 0.8461, 0.4581, 0.8878, 0.4349, 0.8878, 0.435, 0.847, 0.7028, 0.4279, 0.7029, 0.3954, 0.7378, 0.387, 0.7378, 0.452, 0.5099, 0.8651, 0.4887, 0.8877, 0.4581, 0.8878, 0.4751, 0.8461, 0.9777, 0.4677, 0.9694, 0.4954, 0.9215, 0.4977, 0.93, 0.4715, 0.9694, 0.4954, 0.9679, 0.5355, 0.9204, 0.5353, 0.9215, 0.4977, 0.3069, 0.8641, 0.2645, 0.8641, 0.2719, 0.7716, 0.2966, 0.7716, 0.0, 0.0, 0.0, 0.0, 0.0, 0.0, 0.0, 0.0, 0.5417, 0.9291, 0.5417, 0.9954, 0.4886, 0.9878, 0.4884, 0.9365, 0.1052, 0.8825, 0.1063, 0.8421, 0.1603, 0.8447, 0.1588, 0.8825, 0.1063, 0.8421, 0.1058, 0.8146, 0.1594, 0.8187, 0.1603, 0.8447, 0.7002, 0.1303, 0.7328, 0.1261, 0.7436, 0.1427, 0.6943, 0.1493, 0.1508, 0.7815, 0.1052, 0.7815, 0.1149, 0.6892, 0.1415, 0.6892, 0.69, 0.03828, 0.7459, 0.03103, 0.7328, 0.1261, 0.7002, 0.1303, 0.8066, 0.2743, 0.8628, 0.277, 0.8595, 0.3696, 0.8267, 0.368, 0.8208, 0.242, 0.8667, 0.2442, 0.8628, 0.277, 0.8066, 0.2743, 0.6831, 0.005929, 0.7287, 0.0, 0.7459, 0.03103, 0.69, 0.03828, 0.1467, 0.8146, 0.1094, 0.8146, 0.1052, 0.7815, 0.1508, 0.7815, 0.3025, 0.8972, 0.2678, 0.8972, 0.2645, 0.8641, 0.3069, 0.8641, 0.6943, 0.1493, 0.7436, 0.1427, 0.7425, 0.1629, 0.6931, 0.1695, 0.8267, 0.368, 0.8595, 0.3696, 0.8667, 0.3882, 0.8171, 0.3856, 0.2966, 0.7716, 0.2719, 0.7716, 0.2687, 0.7537, 0.2956, 0.7536, 0.1415, 0.6892, 0.1149, 0.6892, 0.1129, 0.671, 0.1417, 0.6712, 0.2421, 0.8397, 0.2643, 0.8417, 0.2643, 0.8847, 0.246, 0.8836, 0.8171, 0.3856, 0.8667, 0.3882, 0.8655, 0.4071, 0.8158, 0.4045, 0.2989, 0.7346, 0.2956, 0.7536, 0.2825, 0.733, 0.2851, 0.7232, 0.1417, 0.6712, 0.1129, 0.671, 0.1094, 0.6521, 0.1318, 0.6513, 0.246, 0.8836, 0.2643, 0.8847, 0.2557, 0.8958, 0.2468, 0.8953, 0.1318, 0.6513, 0.1094, 0.6521, 0.1183, 0.6086, 0.1381, 0.6086, 0.6931, 0.1695, 0.7425, 0.1629, 0.7459, 0.2056, 0.7091, 0.2106, 0.8158, 0.4045, 0.8655, 0.4071, 0.8571, 0.4503, 0.8201, 0.4483, 0.3109, 0.5617, 0.3109, 0.5723, 0.3054, 0.5657, 0.3054, 0.5574, 0.6532, 0.4653, 0.6532, 0.4872, 0.6418, 0.4767, 0.6425, 0.4591, 0.2956, 0.7536, 0.2687, 0.7537, 0.2682, 0.7331, 0.2825, 0.733, 0.6943, 0.1493, 0.6931, 0.1695, 0.6871, 0.1812, 0.6816, 0.1721, 0.2799, 0.7249, 0.2686, 0.725, 0.2687, 0.7172, 0.2819, 0.7171, 0.6425, 0.4591, 0.6418, 0.4767, 0.6357, 0.4744, 0.6362, 0.4605, 0.6816, 0.1721, 0.6871, 0.1812, 0.6844, 0.1878, 0.6801, 0.1806, 0.2825, 0.733, 0.2682, 0.7331, 0.2686, 0.725, 0.2799, 0.7249, 0.6992, 0.2209, 0.6992, 0.2385, 0.6898, 0.2384, 0.6897, 0.2208, 0.1381, 0.6086, 0.1183, 0.6086, 0.123, 0.5972, 0.1326, 0.5972, 0.7091, 0.2106, 0.7459, 0.2056, 0.7366, 0.2184, 0.7189, 0.2208, 0.8201, 0.4483, 0.8571, 0.4503, 0.8478, 0.4612, 0.83, 0.4603, 0.0, 0.0, 0.0, 0.0, 0.0, 0.0, 0.0, 0.0, 0.0, 0.0, 0.0, 0.0, 0.0, 0.0, 0.0, 0.0, 0.0, 0.0, 0.0, 0.0, 0.0, 0.0, 0.0, 0.0, 0.0, 0.0, 0.0, 0.0, 0.0, 0.0, 0.0, 0.0, 0.0, 0.0, 0.0, 0.0, 0.0, 0.0, 0.0, 0.0, 0.0, 0.0, 0.0, 0.0, 0.0, 0.0, 0.0, 0.0, 0.8439, 0.007361, 0.9068, 0.003818, 0.9054, 0.1628, 0.8422, 0.1664, 0.0, 0.0, 0.0, 0.0, 0.0, 0.0, 0.0, 0.0, 0.0, 0.0, 0.0, 0.0, 0.0, 0.0, 0.0, 0.0, 0.0, 0.0, 0.0, 0.0, 0.0, 0.0, 0.0, 0.0, 0.3122, 0.8837, 0.3764, 0.8842, 0.3794, 0.9541, 0.3151, 0.9536, 0.5231, 0.4297, 0.4842, 0.4297, 0.4989, 0.2744, 0.557, 0.2718, 0.8575, 0.4749, 0.9204, 0.4721, 0.919, 0.6153, 0.8773, 0.6153, 0.3583, 0.2466, 0.4176, 0.2461, 0.4449, 0.405, 0.3731, 0.4017, 0.0, 0.0, 0.0, 0.0, 0.0, 0.0, 0.0, 0.0, 0.0, 0.0, 0.0, 0.0, 0.0, 0.0, 0.0, 0.0, 0.0, 0.0, 0.0, 0.0, 0.0, 0.0, 0.0, 0.0, 0.0, 0.0, 0.0, 0.0, 0.0, 0.0, 0.0, 0.0, 0.3612, 0.2424, 0.4149, 0.242, 0.4176, 0.2461, 0.3583, 0.2466, 0.8608, 0.4701, 0.9164, 0.4677, 0.9204, 0.4721, 0.8575, 0.4749, 0.5211, 0.434, 0.4859, 0.434, 0.4842, 0.4297, 0.5231, 0.4297, 0.8472, 0.003125, 0.9027, 0.0, 0.9068, 0.003818, 0.8439, 0.007361, 0.3122, 0.8837, 0.3194, 0.8162, 0.3794, 0.8364, 0.3764, 0.8842, 0.3731, 0.4017, 0.4449, 0.405, 0.4451, 0.4331, 0.3781, 0.4331, 0.8422, 0.1664, 0.9054, 0.1628, 0.9068, 0.1905, 0.8436, 0.1946, 0.557, 0.2718, 0.4989, 0.2744, 0.5105, 0.2434, 0.5569, 0.2441, 0.3912, 0.6578, 0.3909, 0.6166, 0.4292, 0.6137, 0.4292, 0.6739, 0.8422, 0.2378, 0.8422, 0.1946, 0.8792, 0.1946, 0.8792, 0.2378, 0.3731, 0.4017, 0.3781, 0.4331, 0.3122, 0.4328, 0.338, 0.4017, 0.5105, 0.2434, 0.4989, 0.2744, 0.4641, 0.2737, 0.4451, 0.242, 0.5341, 0.1873, 0.5341, 0.2298, 0.4938, 0.2394, 0.4972, 0.1876, 0.0, 0.0, 0.0, 0.0, 0.0, 0.0, 0.0, 0.0, 0.0, 0.0, 0.0, 0.0, 0.0, 0.0, 0.0, 0.0, 0.4945, 0.7624, 0.4533, 0.7619, 0.4527, 0.7346, 0.4957, 0.7238, 0.4812, 0.7849, 0.4349, 0.7849, 0.4533, 0.7619, 0.4945, 0.7624, 0.0, 0.7866, 0.05065, 0.7846, 0.05057, 0.8089, 0.00411, 0.8209, 0.0, 0.0, 0.0, 0.0, 0.0, 0.0, 0.0, 0.0, 0.0, 0.0, 0.0, 0.0, 0.0, 0.0, 0.0, 0.0, 0.00411, 0.8209, 0.05057, 0.8089, 0.05025, 0.8597, 0.007489, 0.8592, 0.02796, 0.7602, 0.05127, 0.7422, 0.05065, 0.7846, 0.0, 0.7866, 0.0, 0.0, 0.0, 0.0, 0.0, 0.0, 0.0, 0.0, 0.9006, 0.8275, 0.9288, 0.8255, 0.8957, 0.8676, 0.871, 0.8468, 0.0, 0.0, 0.0, 0.0, 0.0, 0.0, 0.0, 0.0, 0.5349, 0.2132, 0.5511, 0.2133, 0.5622, 0.2365, 0.5341, 0.2392, 0.02215, 0.8902, 0.05532, 0.9081, 0.01398, 0.9342, 0.0, 0.9048, 0.0, 0.0, 0.0, 0.0, 0.0, 0.0, 0.0, 0.0, 0.5275, 0.7616, 0.4945, 0.7624, 0.4957, 0.7238, 0.5393, 0.7238, 0.0, 0.0, 0.0, 0.0, 0.0, 0.0, 0.0, 0.0, 0.0, 0.0, 0.0, 0.0, 0.0, 0.0, 0.0, 0.0, 0.0, 0.0, 0.0, 0.0, 0.0, 0.0, 0.0, 0.0, 0.0, 0.0, 0.0, 0.0, 0.0, 0.0, 0.0, 0.0, 0.4751, 0.9291, 0.4352, 0.9285, 0.4349, 0.8878, 0.4581, 0.8878, 0.9653, 0.162, 1.0, 0.1378, 1.0, 0.2028, 0.9655, 0.1944, 0.5099, 0.9101, 0.4751, 0.9291, 0.4581, 0.8878, 0.4887, 0.8877, 0.9777, 0.6028, 0.93, 0.5986, 0.9215, 0.5728, 0.9694, 0.5755, 0.9701, 0.6762, 0.9901, 0.7382, 0.9884, 0.7423, 0.9658, 0.6753, 0.5471, 0.4653, 0.5372, 0.4377, 0.5397, 0.434, 0.5516, 0.4643, 0.9694, 0.5755, 0.9215, 0.5728, 0.9204, 0.5353, 0.9679, 0.5355, 0.9901, 0.6376, 0.9701, 0.6762, 0.9658, 0.6753, 0.9867, 0.6348, 0.4469, 0.5458, 0.47, 0.5733, 0.4681, 0.5774, 0.4428, 0.5476, 0.3909, 0.5807, 0.4005, 0.4881, 0.4252, 0.4881, 0.4333, 0.5807, 0.0, 0.0, 0.0, 0.0, 0.0, 0.0, 0.0, 0.0, 0.0, 0.0, 0.0, 0.0, 0.0, 0.0, 0.0, 0.0, 0.4884, 0.9954, 0.4349, 0.988, 0.4351, 0.9367, 0.4884, 0.9291, 0.1052, 0.8825, 0.1588, 0.8825, 0.1603, 0.9203, 0.1063, 0.923, 0.1063, 0.923, 0.1603, 0.9203, 0.1594, 0.9463, 0.1058, 0.9505, 0.222, 0.9056, 0.2421, 0.9445, 0.2387, 0.9473, 0.2177, 0.9066, 0.1541, 0.2899, 0.1565, 0.3306, 0.1526, 0.332, 0.1502, 0.2898, 0.4395, 0.5057, 0.4469, 0.5458, 0.4428, 0.5476, 0.4349, 0.5057, 0.3673, 0.2358, 0.4042, 0.2361, 0.4075, 0.2391, 0.3641, 0.239, 0.3235, 0.2356, 0.3608, 0.2354, 0.364, 0.2386, 0.3205, 0.2391, 0.761, 0.3324, 0.755, 0.3134, 0.8044, 0.32, 0.7936, 0.3367, 0.8667, 0.4261, 0.876, 0.3339, 0.9026, 0.3339, 0.9123, 0.4261, 0.7508, 0.4244, 0.761, 0.3324, 0.7936, 0.3367, 0.8066, 0.4317, 0.7962, 0.8218, 0.8163, 0.7281, 0.8491, 0.7265, 0.8523, 0.8191, 0.47, 0.5733, 0.5372, 0.5737, 0.5398, 0.5774, 0.4681, 0.5774, 0.5524, 0.5057, 0.5471, 0.4653, 0.5516, 0.4643, 0.557, 0.5057, 0.4043, 0.1907, 0.367, 0.1904, 0.364, 0.187, 0.4075, 0.1875, 0.3238, 0.1903, 0.3235, 0.2356, 0.3205, 0.2391, 0.3206, 0.1871, 0.8104, 0.8541, 0.7962, 0.8218, 0.8523, 0.8191, 0.8563, 0.8518, 0.7439, 0.4568, 0.7508, 0.4244, 0.8066, 0.4317, 0.7895, 0.4627, 0.8708, 0.4592, 0.8667, 0.4261, 0.9123, 0.4261, 0.9081, 0.4592, 0.3956, 0.6137, 0.3909, 0.5807, 0.4333, 0.5807, 0.4302, 0.6137, 0.755, 0.3134, 0.7539, 0.2932, 0.8032, 0.2998, 0.8044, 0.32, 0.8163, 0.7281, 0.8067, 0.7105, 0.8563, 0.7078, 0.8491, 0.7265, 0.4005, 0.4881, 0.4013, 0.4699, 0.4283, 0.47, 0.4252, 0.4881, 0.876, 0.3339, 0.8758, 0.3159, 0.9046, 0.3157, 0.9026, 0.3339, 0.9708, 0.4406, 0.9748, 0.3968, 0.9931, 0.3958, 0.9931, 0.4386, 0.8067, 0.7105, 0.8054, 0.6916, 0.855, 0.689, 0.8563, 0.7078, 0.398, 0.4509, 0.4117, 0.4393, 0.4143, 0.449, 0.4013, 0.4699, 0.8758, 0.3159, 0.8857, 0.296, 0.9081, 0.2968, 0.9046, 0.3157, 0.9748, 0.3968, 0.9756, 0.3854, 0.9844, 0.3849, 0.9931, 0.3958, 0.8857, 0.296, 0.8794, 0.2533, 0.8992, 0.2533, 0.9081, 0.2968, 0.7539, 0.2932, 0.7699, 0.2522, 0.8066, 0.2571, 0.8032, 0.2998, 0.8054, 0.6916, 0.8097, 0.6477, 0.8466, 0.6458, 0.855, 0.689, 0.2785, 0.5618, 0.284, 0.5574, 0.284, 0.5657, 0.2785, 0.5723, 0.6706, 0.481, 0.66, 0.4872, 0.6593, 0.4696, 0.6706, 0.4591, 0.4013, 0.4699, 0.4143, 0.449, 0.4286, 0.4491, 0.4283, 0.47, 0.755, 0.3134, 0.7424, 0.2906, 0.7479, 0.2815, 0.7539, 0.2932, 0.4169, 0.4408, 0.4148, 0.4331, 0.428, 0.4332, 0.4282, 0.4409, 0.66, 0.4872, 0.6537, 0.4858, 0.6532, 0.4719, 0.6593, 0.4696, 0.7424, 0.2906, 0.7409, 0.2821, 0.7452, 0.275, 0.7479, 0.2815, 0.4143, 0.449, 0.4169, 0.4408, 0.4282, 0.4409, 0.4286, 0.4491, 0.6897, 0.2384, 0.6801, 0.2385, 0.6802, 0.2209, 0.6897, 0.2208, 0.8794, 0.2533, 0.8849, 0.242, 0.8945, 0.242, 0.8992, 0.2533, 0.7699, 0.2522, 0.7797, 0.242, 0.7974, 0.2444, 0.8066, 0.2571, 0.8097, 0.6477, 0.8195, 0.6358, 0.8374, 0.6348, 0.8466, 0.6458, 0.0, 0.0, 0.0, 0.0, 0.0, 0.0, 0.0, 0.0, 0.0, 0.0, 0.0, 0.0, 0.0, 0.0, 0.0, 0.0, 0.0, 0.0, 0.0, 0.0, 0.0, 0.0, 0.0, 0.0, 0.0, 0.0, 0.0, 0.0, 0.0, 0.0, 0.0, 0.0, 0.0, 0.0, 0.0, 0.0, 0.0, 0.0, 0.0, 0.0, 0.0, 0.0, 0.0, 0.0, 0.0, 0.0, 0.0, 0.0, 0.858, 0.822, 0.8563, 0.663, 0.9195, 0.6665, 0.9209, 0.8255, 0.0, 0.0, 0.0, 0.0, 0.0, 0.0, 0.0, 0.0, 0.0, 0.0, 0.0, 0.0, 0.0, 0.0, 0.0, 0.0, 0.0, 0.0, 0.0, 0.0, 0.0, 0.0, 0.0, 0.0, 0.9068, 0.07034, 0.9098, 0.0004463, 0.974, 0.0, 0.9711, 0.0699, 0.4873, 0.1873, 0.4534, 0.029, 0.5114, 0.03182, 0.5261, 0.1873, 0.9123, 0.3849, 0.9269, 0.2439, 0.9684, 0.242, 0.9751, 0.3849, 0.4082, 0.0007458, 0.3927, 0.1554, 0.3208, 0.1589, 0.3489, 0.0, 0.0, 0.0, 0.0, 0.0, 0.0, 0.0, 0.0, 0.0, 0.0, 0.0, 0.0, 0.0, 0.0, 0.0, 0.0, 0.0, 0.0, 0.0, 0.0, 0.0, 0.0, 0.0, 0.0, 0.0, 0.0, 0.0, 0.0, 0.0, 0.0, 0.0, 0.0, 0.0, 0.975, 0.8199, 0.9801, 0.8254, 0.9209, 0.8254, 0.9258, 0.8199, 0.9635, 0.7693, 0.9663, 0.7636, 0.9801, 0.8254, 0.975, 0.8199, 0.9312, 0.7691, 0.9275, 0.7633, 0.9663, 0.7636, 0.9635, 0.7693, 0.9258, 0.8199, 0.9209, 0.8254, 0.9275, 0.7633, 0.9312, 0.7691, 0.9068, 0.07034, 0.9711, 0.0699, 0.974, 0.1177, 0.914, 0.1378, 0.3927, 0.1554, 0.3875, 0.187, 0.3205, 0.187, 0.3208, 0.1589, 0.8563, 0.663, 0.8577, 0.6348, 0.9209, 0.6388, 0.9195, 0.6665, 0.4534, 0.029, 0.4535, 0.00129, 0.4999, 0.0008508, 0.5114, 0.03182, 0.05634, 0.9442, 0.09442, 0.9279, 0.09442, 0.9878, 0.05606, 0.9851, 0.1553, 0.5957, 0.1182, 0.5957, 0.1182, 0.5525, 0.1553, 0.5525, 0.3927, 0.1554, 0.4278, 0.1552, 0.4534, 0.1865, 0.3875, 0.187, 0.4999, 0.0008508, 0.5653, 0.0, 0.5463, 0.03137, 0.5114, 0.03182, 0.5472, 0.5461, 0.5524, 0.5057, 0.557, 0.5057, 0.5516, 0.5472, 0.3607, 0.19, 0.3238, 0.1903, 0.3206, 0.1871, 0.364, 0.187, 0.367, 0.1904, 0.3673, 0.2358, 0.3641, 0.239, 0.364, 0.187, 0.2421, 0.8437, 0.222, 0.9056, 0.2177, 0.9066, 0.2405, 0.8397, 0.5372, 0.5737, 0.5472, 0.5461, 0.5516, 0.5472, 0.5398, 0.5774, 0.3608, 0.2354, 0.3607, 0.19, 0.364, 0.187, 0.364, 0.2386, 0.4469, 0.4657, 0.4395, 0.5057, 0.4349, 0.5057, 0.4428, 0.4638, 0.4042, 0.2361, 0.4043, 0.1907, 0.4075, 0.1875, 0.4075, 0.2391, 0.6771, 0.1478, 0.6536, 0.1903, 0.6492, 0.1903, 0.6739, 0.1466, 0.4699, 0.4382, 0.4469, 0.4657, 0.4428, 0.4638, 0.468, 0.4341, 0.5372, 0.4377, 0.4699, 0.4382, 0.468, 0.4341, 0.5397, 0.434, 0.6536, 0.1903, 0.6771, 0.2327, 0.6739, 0.234, 0.6492, 0.1903, 0.1565, 0.2491, 0.1541, 0.2899, 0.1502, 0.2898, 0.1526, 0.2477, 0.0, 0.0, 0.0, 0.0, 0.0, 0.0, 0.0, 0.0, 0.8262, 0.5166, 0.7901, 0.4855, 0.8185, 0.4677, 0.8575, 0.4748, 0.6055, 0.7643, 0.6004, 0.8173, 0.557, 0.8153, 0.5735, 0.7737, 0.2219, 0.8397, 0.2221, 0.8056, 0.2643, 0.806, 0.2482, 0.8397, 0.2221, 0.8056, 0.2223, 0.7693, 0.2645, 0.7697, 0.2643, 0.806, 0.839, 0.606, 0.8115, 0.587, 0.8254, 0.5728, 0.8575, 0.585, 0.979, 0.5119, 0.9777, 0.472, 0.9986, 0.4677, 0.9986, 0.5153, 0.7976, 0.549, 0.7615, 0.518, 0.7901, 0.4855, 0.8262, 0.5166, 0.8115, 0.587, 0.7837, 0.5632, 0.7976, 0.549, 0.8254, 0.5728, 0.8254, 0.5728, 0.7976, 0.549, 0.8262, 0.5166, 0.854, 0.5404, 0.4133, 0.7491, 0.4084, 0.7113, 0.4127, 0.7104, 0.4177, 0.7491, 0.4084, 0.7113, 0.3986, 0.6853, 0.4012, 0.6819, 0.4127, 0.7104, 0.2223, 0.7693, 0.1802, 0.7691, 0.1885, 0.7301, 0.2227, 0.7171, 0.8105, 0.08994, 0.8422, 0.1314, 0.8033, 0.1386, 0.7746, 0.121, 0.6004, 0.8706, 0.5694, 0.8582, 0.557, 0.8153, 0.6004, 0.8173, 0.2219, 0.8397, 0.1956, 0.8393, 0.1799, 0.8055, 0.2221, 0.8056, 0.2221, 0.8056, 0.1799, 0.8055, 0.1802, 0.7691, 0.2223, 0.7693, 0.6439, 0.8726, 0.6004, 0.8706, 0.6004, 0.8173, 0.6439, 0.8193, 0.8236, 0.0, 0.8422, 0.02083, 0.8095, 0.03366, 0.7959, 0.01928, 0.1802, 0.7691, 0.1603, 0.7691, 0.1687, 0.7223, 0.1885, 0.7301, 0.7818, 0.05759, 0.8105, 0.08994, 0.7746, 0.121, 0.7459, 0.08869, 0.7959, 0.01928, 0.8095, 0.03366, 0.7818, 0.05759, 0.7682, 0.04321, 0.8095, 0.03366, 0.8383, 0.06601, 0.8105, 0.08994, 0.7818, 0.05759, 0.7826, 0.9448, 0.7371, 0.9509, 0.7335, 0.9485, 0.7856, 0.9417, 0.3167, 0.7489, 0.324, 0.7865, 0.3198, 0.7881, 0.3122, 0.7489, 0.3466, 0.6855, 0.3241, 0.7114, 0.32, 0.7098, 0.3444, 0.6817, 0.7371, 0.9509, 0.7376, 0.9848, 0.734, 0.9874, 0.7335, 0.9485, 0.7376, 0.9848, 0.7831, 0.9963, 0.7856, 1.0, 0.734, 0.9874, 0.383, 0.9883, 0.4285, 0.9945, 0.4315, 0.9975, 0.3794, 0.9908, 0.3986, 0.6853, 0.3466, 0.6855, 0.3444, 0.6817, 0.4012, 0.6819, 0.7831, 0.9963, 0.7826, 0.9448, 0.7856, 0.9417, 0.7856, 1.0, 0.3835, 0.9545, 0.383, 0.9883, 0.3794, 0.9908, 0.3799, 0.9519, 0.324, 0.7865, 0.3464, 0.8125, 0.3442, 0.8162, 0.3198, 0.7881, 0.4082, 0.7869, 0.4133, 0.7491, 0.4177, 0.7491, 0.4125, 0.7878, 0.429, 0.9429, 0.3835, 0.9545, 0.3799, 0.9519, 0.4315, 0.9393, 0.3984, 0.8129, 0.4082, 0.7869, 0.4125, 0.7878, 0.401, 0.8162, 0.4285, 0.9945, 0.429, 0.9429, 0.4315, 0.9393, 0.4315, 0.9975, 0.3241, 0.7114, 0.3167, 0.7489, 0.3122, 0.7489, 0.32, 0.7098, 0.3464, 0.8125, 0.3984, 0.8129, 0.401, 0.8162, 0.3442, 0.8162, 0.2919, 0.4405, 0.3051, 0.4409, 0.3054, 0.5574, 0.2958, 0.5561, 0.2628, 0.1805, 0.244, 0.1816, 0.2441, 0.1381, 0.2537, 0.1391, 0.3205, 0.1905, 0.2628, 0.1805, 0.2537, 0.1391, 0.3205, 0.1493, 0.08014, 0.05015, 0.1025, 0.05343, 0.09332, 0.09592, 0.08014, 0.0968, 0.2785, 0.5917, 0.1603, 0.5917, 0.2104, 0.4405, 0.2696, 0.4413, 0.3205, 0.1493, 0.2537, 0.1391, 0.2676, 0.0, 0.3192, 0.004436, 0.557, 0.3371, 0.6346, 0.3387, 0.6357, 0.4906, 0.5962, 0.4903, 0.09332, 0.09592, 0.1602, 0.09494, 0.1587, 0.2476, 0.1065, 0.2477, 0.2004, 0.2326, 0.2176, 0.1805, 0.244, 0.1816, 0.24, 0.2313, 0.3248, 0.6817, 0.3135, 0.631, 0.3909, 0.6289, 0.3817, 0.6804, 0.3135, 0.631, 0.3122, 0.5868, 0.3898, 0.5852, 0.3909, 0.6289, 0.05781, 0.05343, 0.06697, 0.09592, 0.0001732, 0.09494, 0.0, 0.0507, 0.08015, 0.0, 0.08014, 0.05015, 0.05781, 0.05343, 0.04093, 0.001388, 0.1721, 0.242, 0.1603, 0.1905, 0.2176, 0.1805, 0.2004, 0.2326, 0.04093, 0.001388, 0.05781, 0.05343, 0.0, 0.0507, 0.01202, 0.0001077, 0.2919, 0.4405, 0.2958, 0.5561, 0.2785, 0.5574, 0.2788, 0.4409, 0.2176, 0.1805, 0.2269, 0.1391, 0.2441, 0.1381, 0.244, 0.1816, 0.1603, 0.1905, 0.1606, 0.1493, 0.2269, 0.1391, 0.2176, 0.1805, 0.08014, 0.05015, 0.08014, 0.0968, 0.06697, 0.09592, 0.05781, 0.05343, 0.0, 0.5972, 0.008947, 0.4472, 0.06809, 0.4464, 0.1182, 0.5972, 0.1606, 0.1493, 0.1628, 0.004436, 0.2141, 1.379e-07, 0.2269, 0.1391, 0.3122, 0.5868, 0.3514, 0.4334, 0.3909, 0.4331, 0.3898, 0.5852, 0.06697, 0.09592, 0.05396, 0.2477, 0.001759, 0.2476, 0.0001732, 0.09494, 0.24, 0.2313, 0.244, 0.1816, 0.2628, 0.1805, 0.2799, 0.2326, 0.2703, 0.2995, 0.2706, 0.3416, 0.2523, 0.3417, 0.2444, 0.3004, 0.09516, 0.3471, 0.09588, 0.303, 0.1502, 0.3057, 0.1491, 0.3471, 0.2706, 0.3416, 0.2705, 0.3837, 0.2444, 0.3831, 0.2523, 0.3417, 0.2096, 0.2972, 0.2077, 0.3415, 0.1603, 0.3413, 0.162, 0.2993, 0.2506, 0.4405, 0.2179, 0.4165, 0.2096, 0.3857, 0.2444, 0.3831, 0.09588, 0.3912, 0.1502, 0.3886, 0.1497, 0.4188, 0.09643, 0.4224, 0.3069, 0.9016, 0.3069, 0.9693, 0.2548, 0.9652, 0.254, 0.8972, 0.6183, 0.2332, 0.5653, 0.2252, 0.5654, 0.1546, 0.6178, 0.1466, 0.6741, 0.9385, 0.6797, 0.8722, 0.7232, 0.8712, 0.7335, 0.9385, 0.6715, 0.8726, 0.6715, 0.9431, 0.6163, 0.9342, 0.6165, 0.8819, 0.8563, 0.9263, 0.7892, 0.9109, 0.7892, 0.859, 0.8563, 0.8541, 0.7762, 0.2252, 0.7769, 0.1386, 0.8291, 0.1466, 0.8291, 0.2173, 0.2179, 0.2659, 0.2096, 0.2972, 0.162, 0.2993, 0.1712, 0.2693, 0.09588, 0.303, 0.09643, 0.2718, 0.1497, 0.2754, 0.1502, 0.3057, 0.9653, 0.2054, 0.9068, 0.2054, 0.9165, 0.1388, 0.9573, 0.1378, 0.6163, 0.9398, 0.557, 0.9398, 0.5672, 0.8726, 0.6107, 0.8735, 0.009381, 0.3471, 0.04887, 0.3471, 0.0495, 0.3909, 0.0, 0.3908, 0.0495, 0.3033, 0.06485, 0.2477, 0.09643, 0.2718, 0.09588, 0.303, 0.9123, 0.4523, 0.9201, 0.3849, 0.9609, 0.386, 0.9708, 0.4523, 0.04887, 0.3471, 0.0495, 0.3033, 0.09588, 0.303, 0.09516, 0.3471, 0.09516, 0.3471, 0.1491, 0.3471, 0.1502, 0.3886, 0.09588, 0.3912, 0.2444, 0.3004, 0.2523, 0.3417, 0.2077, 0.3415, 0.2096, 0.2972, 0.7028, 0.387, 0.7028, 0.4591, 0.6357, 0.4543, 0.6357, 0.4023, 0.7459, 0.2178, 0.7459, 0.1457, 0.7769, 0.1386, 0.7762, 0.2252, 0.2506, 0.242, 0.2444, 0.3004, 0.2096, 0.2972, 0.2179, 0.2659, 0.8421, 0.9939, 0.7892, 0.9984, 0.79, 0.9304, 0.8421, 0.9263, 0.009381, 0.3471, 1.166e-08, 0.3034, 0.0495, 0.3033, 0.04887, 0.3471, 0.3122, 0.3845, 0.3091, 0.4388, 0.2506, 0.4405, 0.2444, 0.3831, 0.2705, 0.3837, 0.3122, 0.2984, 0.2703, 0.2995, 0.2444, 0.3004, 0.2506, 0.242, 0.3091, 0.2439, 0.7886, 0.9417, 0.7336, 0.9324, 0.7335, 0.8801, 0.7886, 0.8712, 0.0495, 0.3033, 1.166e-08, 0.3034, 0.005485, 0.2493, 0.06485, 0.2477, 0.0495, 0.3909, 0.09588, 0.3912, 0.09643, 0.4224, 0.06485, 0.4464, 0.0495, 0.3909, 0.06485, 0.4464, 0.005485, 0.4449, 0.0, 0.3908, 0.04887, 0.3471, 0.09516, 0.3471, 0.09588, 0.3912, 0.0495, 0.3909, 0.6492, 0.2258, 0.6183, 0.2332, 0.6178, 0.1466, 0.6492, 0.1537, 0.2444, 0.3831, 0.2096, 0.3857, 0.2077, 0.3415, 0.2523, 0.3417, 0.2096, 0.3857, 0.162, 0.3831, 0.1603, 0.3413, 0.2077, 0.3415, 0.2179, 0.4165, 0.1712, 0.4126, 0.162, 0.3831, 0.2096, 0.3857, 0.974, 0.001772, 0.9966, 0.0, 0.9966, 0.05083, 0.974, 0.04667, 0.9967, 0.1376, 0.974, 0.1366, 0.974, 0.1047, 0.9967, 0.1038, 0.9751, 0.2992, 0.9963, 0.2968, 0.9963, 0.3474, 0.9757, 0.344, 0.9963, 0.8771, 0.9737, 0.8756, 0.9737, 0.8269, 0.9963, 0.8255, 0.9737, 0.9281, 0.9737, 0.8832, 0.9948, 0.8771, 0.9948, 0.9319, 0.9751, 0.3816, 0.9751, 0.3478, 0.9965, 0.3474, 0.9965, 0.3821, 0.9751, 0.2922, 0.9757, 0.2473, 0.9955, 0.242, 0.9955, 0.2968, 0.9952, 0.05152, 0.9952, 0.1031, 0.974, 0.1038, 0.974, 0.05083, 0.7161, 0.8031, 0.6741, 0.809, 0.6823, 0.7724, 0.7163, 0.7565, 0.7692, 0.6454, 0.7891, 0.6648, 0.7351, 0.6661, 0.7351, 0.6348, 0.7891, 0.6648, 0.7962, 0.7083, 0.7351, 0.709, 0.7351, 0.6661, 0.4555, 0.6373, 0.4349, 0.6171, 0.4368, 0.5926, 0.4865, 0.5774, 0.7962, 0.7083, 0.7719, 0.7565, 0.7351, 0.7535, 0.7351, 0.709, 0.7159, 0.8624, 0.6802, 0.8712, 0.6741, 0.809, 0.7161, 0.8031, 0.5473, 0.6306, 0.5271, 0.6286, 0.5305, 0.5821, 0.5498, 0.5919, 0.5271, 0.6286, 0.4555, 0.6373, 0.4865, 0.5774, 0.5305, 0.5821, 0.5498, 0.6998, 0.5245, 0.6648, 0.5271, 0.6286, 0.5473, 0.6306, 0.5245, 0.6648, 0.4822, 0.6647, 0.4555, 0.6373, 0.5271, 0.6286, 0.5245, 0.6648, 0.4871, 0.7218, 0.4436, 0.7187, 0.4822, 0.6647, 0.5498, 0.6998, 0.5074, 0.7238, 0.4871, 0.7218, 0.5245, 0.6648, 0.5417, 0.9507, 0.5562, 0.9501, 0.5562, 0.9713, 0.5417, 0.9718, 0.4177, 0.6828, 0.4323, 0.6817, 0.4323, 0.7029, 0.4177, 0.704, 0.4177, 0.704, 0.4323, 0.7029, 0.4323, 0.7239, 0.4177, 0.725, 0.9778, 0.5153, 0.9923, 0.5161, 0.9922, 0.533, 0.9777, 0.5322, 0.9777, 0.5322, 0.9922, 0.533, 0.9923, 0.5559, 0.9778, 0.555, 0.4323, 0.7682, 0.4178, 0.7671, 0.4178, 0.7643, 0.4177, 0.7466, 0.4323, 0.7477, 0.6741, 0.9546, 0.6904, 0.9385, 0.7136, 0.9385, 0.7299, 0.9546, 0.7299, 0.9743, 0.7136, 0.9884, 0.7136, 0.9936, 0.6904, 0.9936, 0.6741, 0.9774, 0.4323, 0.7477, 0.4177, 0.7466, 0.4178, 0.725, 0.4323, 0.7261, 0.5417, 0.9296, 0.5562, 0.9291, 0.5562, 0.9501, 0.5417, 0.9507, 0.8958, 0.9343, 0.9122, 0.9504, 0.9122, 0.9733, 0.8958, 0.9894, 0.8727, 0.9894, 0.8563, 0.9733, 0.8563, 0.9504, 0.8727, 0.9343, 0.2139, 0.6545, 0.1603, 0.6544, 0.1738, 0.62, 0.2141, 0.6119, 0.1705, 0.9326, 0.1603, 0.8982, 0.1941, 0.8982, 0.1914, 0.9526, 0.1914, 0.9526, 0.1941, 0.8982, 0.2177, 0.8987, 0.2176, 0.9567, 0.5492, 0.8461, 0.5492, 0.9143, 0.5099, 0.8804, 0.5204, 0.8561, 0.3794, 0.9393, 0.3813, 0.8778, 0.4252, 0.8777, 0.4274, 0.915, 0.278, 0.6545, 0.2139, 0.6545, 0.2141, 0.6119, 0.284, 0.6181, 0.2141, 0.6119, 0.1738, 0.62, 0.1657, 0.6, 0.2142, 0.5917, 0.6639, 0.2907, 0.6643, 0.2425, 0.6904, 0.242, 0.7102, 0.2998, 0.6357, 0.3581, 0.6432, 0.2895, 0.6639, 0.2907, 0.6637, 0.3272, 0.6637, 0.3272, 0.6639, 0.2907, 0.7102, 0.2998, 0.7355, 0.3048, 0.7066, 0.3302, 0.6637, 0.3272, 0.7066, 0.3302, 0.7409, 0.387, 0.6969, 0.387, 0.6357, 0.3581, 0.6637, 0.3272, 0.6969, 0.387, 0.6764, 0.3862, 0.6741, 0.6366, 0.6304, 0.6366, 0.6301, 0.6349, 0.674, 0.6348, 0.1315, 0.5356, 0.1555, 0.551, 0.1552, 0.5525, 0.1307, 0.5366, 0.1565, 0.3126, 0.1565, 0.2477, 0.1582, 0.2478, 0.1582, 0.3126, 0.6103, 0.6562, 0.5694, 0.6643, 0.568, 0.6632, 0.6094, 0.6548, 0.3092, 0.5506, 0.3088, 0.5077, 0.3107, 0.5073, 0.3107, 0.5279, 0.3107, 0.5512, 0.1194, 0.4994, 0.1315, 0.5356, 0.1307, 0.5366, 0.1182, 0.4994, 0.152, 0.3561, 0.16, 0.3828, 0.1583, 0.3833, 0.1502, 0.3563, 0.16, 0.3324, 0.152, 0.3561, 0.1502, 0.3563, 0.1584, 0.332, 0.6304, 0.6366, 0.6103, 0.6562, 0.6094, 0.6548, 0.6301, 0.6349, 0.5694, 0.6643, 0.5586, 0.6996, 0.557, 0.6996, 0.568, 0.6632, 0.5748, 0.6242, 0.6438, 0.6287, 0.6435, 0.6321, 0.5729, 0.627, 0.7136, 0.9936, 0.7136, 0.9884, 0.7299, 0.9743, 0.7299, 0.9775, 0.9572, 0.8545, 0.9322, 0.9069, 0.9288, 0.9078, 0.9542, 0.8529, 0.1601, 0.2477, 0.1601, 0.2683, 0.16, 0.2682, 0.3813, 0.8778, 0.3794, 0.9393, 0.3812, 0.8778, 0.3045, 0.5607, 0.3054, 0.6216, 0.2845, 0.6217, 0.2855, 0.5574, 0.782, 0.7967, 0.7876, 0.8596, 0.7691, 0.8553, 0.7584, 0.7863, 0.4497, 0.2411, 0.4498, 0.2206, 0.4527, 0.2213, 0.4527, 0.2419, 0.9322, 0.9069, 0.9737, 0.9512, 0.9725, 0.9541, 0.9288, 0.9078, 0.5599, 0.5626, 0.5748, 0.6242, 0.5729, 0.627, 0.557, 0.5626, 0.1587, 0.5019, 0.1601, 0.4994, 0.1601, 0.5306, 0.1566, 0.5306, 0.3054, 0.5326, 0.3054, 0.5074, 0.3088, 0.5073, 0.3088, 0.5324, 0.4531, 0.2128, 0.4505, 0.2206, 0.4497, 0.1875, 0.4531, 0.187, 0.131, 0.9833, 0.1117, 0.9757, 0.1052, 0.9505, 0.131, 0.9517, 0.987, 0.2395, 0.9634, 0.239, 0.9616, 0.2102, 0.987, 0.2054, 0.9085, 0.2081, 0.9342, 0.2054, 0.9342, 0.2363, 0.9068, 0.2409, 0.6163, 0.958, 0.6396, 0.9431, 0.6396, 0.9754, 0.6171, 0.9823, 0.782, 0.7967, 0.7584, 0.7863, 0.764, 0.7565, 0.7876, 0.7675, 0.9737, 0.9319, 0.9989, 0.9385, 0.9989, 0.9734, 0.9814, 0.9623, 0.6435, 0.6321, 0.6438, 0.6287, 0.6749, 0.6282, 0.6728, 0.6348, 0.3121, 0.5073, 0.3054, 0.5055, 0.3079, 0.481, 0.3121, 0.4739, 0.9572, 0.8545, 0.9542, 0.8529, 0.9662, 0.8255, 0.9737, 0.8284, 0.1588, 0.6296, 0.1508, 0.6296, 0.1525, 0.5996, 0.1542, 0.5972, 0.7161, 0.8031, 0.7163, 0.7565, 0.7504, 0.7724, 0.7584, 0.809, 0.7011, 0.6454, 0.7351, 0.6348, 0.7351, 0.6661, 0.6812, 0.6648, 0.6812, 0.6648, 0.7351, 0.6661, 0.7351, 0.709, 0.6741, 0.7083, 0.5859, 0.08683, 0.6168, 0.1466, 0.5671, 0.131, 0.5653, 0.1068, 0.6741, 0.7083, 0.7351, 0.709, 0.7351, 0.7535, 0.6984, 0.7565, 0.7159, 0.8624, 0.7161, 0.8031, 0.7584, 0.809, 0.7517, 0.8712, 0.6777, 0.09303, 0.6801, 0.1316, 0.6609, 0.1417, 0.6575, 0.09543, 0.6575, 0.09543, 0.6609, 0.1417, 0.6168, 0.1466, 0.5859, 0.08683, 0.6801, 0.02377, 0.6777, 0.09303, 0.6575, 0.09543, 0.6549, 0.05923, 0.6549, 0.05923, 0.6575, 0.09543, 0.5859, 0.08683, 0.6125, 0.05943, 0.6549, 0.05923, 0.6125, 0.05943, 0.574, 0.00541, 0.6175, 0.002398, 0.6801, 0.02377, 0.6549, 0.05923, 0.6175, 0.002398, 0.6377, 0.0, 0.4323, 0.7898, 0.4323, 0.811, 0.4178, 0.8104, 0.4177, 0.7893, 0.5538, 0.7249, 0.5538, 0.7461, 0.5393, 0.745, 0.5393, 0.7238, 0.5538, 0.7461, 0.5538, 0.7671, 0.5393, 0.766, 0.5393, 0.745, 0.9268, 0.9343, 0.9267, 0.9512, 0.9122, 0.9521, 0.9123, 0.9352, 0.9267, 0.9512, 0.9268, 0.974, 0.9123, 0.9749, 0.9122, 0.9521, 0.5393, 0.8103, 0.5393, 0.7897, 0.5538, 0.7887, 0.5538, 0.8064, 0.5538, 0.8092, 0.0, 0.9732, 1.166e-08, 0.9504, 0.01638, 0.9342, 0.03954, 0.9342, 0.03962, 0.9395, 0.05592, 0.9536, 0.05592, 0.9732, 0.03954, 0.9894, 0.01638, 0.9894, 0.5393, 0.7897, 0.5393, 0.7681, 0.5538, 0.7671, 0.5538, 0.7887, 0.4323, 0.7688, 0.4323, 0.7898, 0.4177, 0.7893, 0.4178, 0.7682, 0.5965, 0.9949, 0.5733, 0.9949, 0.557, 0.9788, 0.557, 0.9559, 0.5733, 0.9398, 0.5965, 0.9398, 0.6128, 0.956, 0.6128, 0.9788, 0.2139, 0.6545, 0.2141, 0.697, 0.1738, 0.6889, 0.1603, 0.6544, 0.1705, 0.8637, 0.1914, 0.8438, 0.1941, 0.8982, 0.1603, 0.8982, 0.1914, 0.8438, 0.2176, 0.8397, 0.2177, 0.8977, 0.1941, 0.8982, 0.09442, 0.9279, 0.06571, 0.9182, 0.05532, 0.8941, 0.09442, 0.8597, 0.3794, 0.8162, 0.4274, 0.8405, 0.4252, 0.8777, 0.3813, 0.8778, 0.278, 0.6545, 0.284, 0.6908, 0.2141, 0.697, 0.2139, 0.6545, 0.2141, 0.697, 0.2142, 0.7171, 0.1657, 0.7088, 0.1738, 0.6889, 0.07698, 0.6459, 0.03069, 0.655, 0.05047, 0.5972, 0.07655, 0.5978, 0.1052, 0.7139, 0.07717, 0.6825, 0.07698, 0.6459, 0.09766, 0.6451, 0.07717, 0.6825, 0.03429, 0.6854, 0.00533, 0.6599, 0.03069, 0.655, 0.07698, 0.6459, 0.07717, 0.6825, 0.04397, 0.7422, 0.0, 0.7422, 0.03429, 0.6854, 0.1052, 0.7139, 0.06445, 0.7419, 0.04397, 0.7422, 0.07717, 0.6825, 0.6741, 0.7626, 0.674, 0.7643, 0.6301, 0.7643, 0.6304, 0.7626, 0.1315, 0.4632, 0.1307, 0.4621, 0.1552, 0.4464, 0.1555, 0.4479, 0.7615, 0.6336, 0.7603, 0.6348, 0.7102, 0.5956, 0.7124, 0.5932, 0.6767, 0.554, 0.6749, 0.5548, 0.6867, 0.5222, 0.6883, 0.5227, 0.16, 0.3126, 0.1582, 0.3126, 0.1582, 0.2478, 0.16, 0.2477, 0.6103, 0.743, 0.6094, 0.7444, 0.568, 0.7359, 0.5694, 0.7348, 0.7124, 0.5932, 0.7102, 0.5956, 0.6749, 0.5548, 0.6767, 0.554, 0.6883, 0.5227, 0.6867, 0.5222, 0.7017, 0.5041, 0.7149, 0.4882, 0.7162, 0.4896, 0.1194, 0.4994, 0.1182, 0.4994, 0.1307, 0.4621, 0.1315, 0.4632, 0.7162, 0.4896, 0.7149, 0.4882, 0.7607, 0.4677, 0.7615, 0.4693, 0.152, 0.4104, 0.1502, 0.4102, 0.1583, 0.3833, 0.16, 0.3837, 0.16, 0.4341, 0.1584, 0.4346, 0.1502, 0.4102, 0.152, 0.4104, 0.6304, 0.7626, 0.6301, 0.7643, 0.6094, 0.7444, 0.6103, 0.743, 0.5694, 0.7348, 0.568, 0.7359, 0.557, 0.6996, 0.5586, 0.6996, 0.5748, 0.5011, 0.5729, 0.4983, 0.6435, 0.4931, 0.6438, 0.4965, 0.03954, 0.9342, 0.05592, 0.9504, 0.05592, 0.9536, 0.03962, 0.9395, 0.9493, 0.7344, 0.9463, 0.736, 0.9209, 0.6811, 0.9243, 0.6819, 0.1603, 0.2683, 0.1603, 0.2479, 0.1603, 0.2477, 0.3813, 0.8778, 0.3812, 0.8778, 0.3794, 0.8162, 0.3054, 0.6825, 0.2864, 0.6861, 0.2845, 0.6217, 0.3054, 0.6216, 0.6675, 0.8272, 0.6439, 0.8376, 0.6546, 0.7686, 0.6731, 0.7643, 0.3054, 0.5334, 0.3084, 0.5326, 0.3084, 0.5531, 0.3055, 0.5538, 0.9243, 0.6819, 0.9209, 0.6811, 0.9646, 0.6348, 0.9658, 0.6377, 0.5599, 0.5626, 0.557, 0.5626, 0.5729, 0.4983, 0.5748, 0.5011, 0.1587, 0.4969, 0.1566, 0.4682, 0.1601, 0.4682, 0.1601, 0.4994, 0.1566, 0.5306, 0.1601, 0.5308, 0.1601, 0.5559, 0.1566, 0.5558, 0.16, 0.4424, 0.16, 0.4682, 0.1566, 0.4676, 0.1576, 0.4346, 0.1569, 0.9505, 0.1569, 0.9821, 0.131, 0.9833, 0.1375, 0.9582, 0.2431, 0.9473, 0.2431, 0.9812, 0.2177, 0.9764, 0.2195, 0.9477, 0.9359, 0.2382, 0.9342, 0.2054, 0.9616, 0.21, 0.9616, 0.2409, 0.6396, 0.9673, 0.6404, 0.9431, 0.6629, 0.9502, 0.6629, 0.9823, 0.6675, 0.8272, 0.6731, 0.8563, 0.6495, 0.8673, 0.6439, 0.8376, 0.8792, 0.236, 0.887, 0.2057, 0.9045, 0.1946, 0.9045, 0.2295, 0.6435, 0.4931, 0.6728, 0.4906, 0.6749, 0.4972, 0.6438, 0.4965, 0.3122, 0.4405, 0.3122, 0.4739, 0.3081, 0.4668, 0.3054, 0.4424, 0.9493, 0.7344, 0.9658, 0.7605, 0.9583, 0.7633, 0.9463, 0.736, 0.1588, 0.6296, 0.1588, 0.6623, 0.1567, 0.6602, 0.1508, 0.6307])
me_cube_001.materials.append(mat_flesh)
me_cube_001.materials.append(mat_torso)
me_cube_001.materials.append(mat_legs)
me_cube_001.materials.append(mat_boots)
me_cube_001.materials.append(mat_hat)
me_cube_001.use_remesh_preserve_volume = False
me_cube_001.use_remesh_preserve_attributes = False
me_cube_001.use_mirror_vertex_groups = False
me_cube_001.update()
arm_armature_001 = bpy.data.armatures.new('Armature.001')  # bones are not reproduced

# ---- objects
ob_body = bpy.data.objects.new('Body', me_cube_001)
ob_armature = bpy.data.objects.new('Armature', arm_armature_001)
ob_camera = bpy.data.objects.new('Camera', cam_camera)
ob_area = bpy.data.objects.new('Area', light_area)

# ---- transforms, parenting, visibility, modifiers, constraints
ob_body.parent = ob_armature
ob_body.location = (0.0, 0.0, 0.0)
ob_body.lineart.crease_threshold = 0.0
_vg = ob_body.vertex_groups.new(name='Torso')
for _i, _w in zip([16, 17, 18, 100, 105, 106, 107, 108, 109, 110, 111, 169, 170, 171, 172, 173, 174, 175, 176, 177, 180, 181, 190, 195, 196, 197, 198, 199, 202, 204, 268, 269, 271, 272, 273, 276, 277, 279, 280, 282, 283, 284, 286, 287, 288, 289, 290, 291, 292, 293, 294, 295, 297, 300, 301, 302, 303, 304, 305, 306, 307, 308, 309, 310, 311, 312, 313, 314, 315, 316], [0.04672, 0.9298, 0.9172, 0.07283, 0.03682, 0.2613, 0.0487, 0.9449, 0.9297, 0.9696, 0.9327, 0.8944, 0.8481, 0.8467, 0.8551, 0.8356, 0.3724, 0.2248, 0.957, 0.9249, 0.9861, 0.9332, 0.03639, 0.9397, 0.9068, 0.292, 0.2064, 0.824, 0.862, 0.862, 0.7608, 0.8515, 0.6073, 0.8473, 0.6473, 0.1176, 0.2458, 0.8074, 0.8935, 0.002727, 0.3416, 0.2065, 0.04435, 0.04389, 0.6353, 0.5137, 0.7434, 0.6277, 0.8625, 0.928, 0.7562, 0.5976, 0.005646, 0.3942, 0.8814, 0.8319, 0.8187, 0.8424, 0.7122, 0.04481, 0.04639, 0.2297, 0.3438, 0.1307, 0.8355, 0.7069, 0.1096, 0.2371, 0.3557, 0.1338]): _vg.add([_i], _w, 'REPLACE')
_vg = ob_body.vertex_groups.new(name='Chest')
for _i, _w in zip([16, 17, 18, 100, 105, 106, 107, 108, 109, 110, 111, 169, 170, 171, 172, 173, 174, 175, 176, 177, 180, 181, 190, 195, 196, 197, 198, 199, 202, 204, 268, 269, 271, 272, 273, 276, 277, 279, 280, 283, 284, 286, 287, 288, 289, 290, 291, 292, 293, 294, 295, 300, 301, 302, 303, 304, 305, 306, 307, 308, 309, 310, 311, 312, 313, 314, 315, 316], [0.01993, 0.2726, 0.2459, 0.06143, 0.05133, 0.2719, 0.02438, 0.2738, 0.2469, 0.2408, 0.2237, 0.6219, 0.6094, 0.5838, 0.6078, 0.5754, 0.3919, 0.2087, 0.2397, 0.2228, 0.2099, 0.2027, 0.05115, 0.6675, 0.6204, 0.2537, 0.1898, 0.5774, 0.5829, 0.6244, 0.659, 0.6313, 0.5482, 0.5825, 0.5564, 0.1172, 0.2429, 0.5768, 0.6229, 0.2733, 0.1873, 0.01701, 0.05553, 0.5599, 0.5343, 0.6605, 0.5582, 0.7573, 0.6689, 0.7371, 0.5521, 0.4124, 0.6242, 0.5834, 0.5747, 0.6114, 0.6736, 0.05542, 0.02187, 0.2123, 0.3195, 0.1018, 0.6131, 0.6783, 0.1179, 0.2432, 0.3348, 0.106]): _vg.add([_i], _w, 'REPLACE')
_vg = ob_body.vertex_groups.new(name='Neck')
for _i, _w in zip([0, 1, 4, 5, 6, 8, 9, 12, 13, 15, 16, 77, 78, 81, 82, 83, 85, 87, 88, 89, 90, 93, 94, 99, 100, 101, 102, 104, 105, 106, 107, 174, 175, 190, 197, 198, 205, 206, 211, 212, 213, 215, 222, 233, 234, 236, 237, 241, 242, 243, 283, 284, 286, 287, 288, 289, 300, 306, 307, 308, 309, 315, 342, 343, 344, 345, 346, 347, 348, 349, 350, 351, 352, 353, 354, 355, 356, 357, 370, 371, 417, 418, 419, 420, 421, 422, 423, 424, 425, 426, 427, 428, 429, 430, 431, 432, 447, 448], [0.17, 0.09118, 0.2932, 0.05725, 0.6095, 0.7509, 0.8723, 0.3632, 0.2573, 0.1475, 0.1478, 0.1688, 0.09013, 0.295, 0.05653, 0.6085, 0.5646, 0.2606, 0.05065, 0.08926, 0.1297, 0.7652, 0.898, 0.9187, 0.5938, 0.3635, 0.2549, 0.1441, 0.1427, 0.1274, 0.147, 0.07408, 0.05845, 0.1409, 0.1589, 0.05572, 0.05329, 0.1531, 0.05613, 0.2035, 0.08516, 0.6949, 0.009961, 0.04524, 0.1684, 0.6732, 0.8367, 0.1072, 0.03123, 0.02094, 0.1206, 0.04768, 0.1224, 0.1068, 0.00819, 0.02969, 0.0663, 0.1077, 0.1203, 0.05238, 0.01581, 0.009372, 0.3695, 0.3691, 0.3639, 0.3648, 0.3577, 0.3609, 0.358, 0.3603, 0.356, 0.3614, 0.3694, 0.3692, 0.3837, 0.3756, 0.3755, 0.3734, 0.3705, 0.3634, 0.2848, 0.2844, 0.2778, 0.2787, 0.27, 0.2736, 0.2663, 0.2717, 0.27, 0.2754, 0.2856, 0.2849, 0.3026, 0.2927, 0.2923, 0.2895, 0.2864, 0.2774]): _vg.add([_i], _w, 'REPLACE')
_vg = ob_body.vertex_groups.new(name='Head')
for _i, _w in zip([0, 1, 3, 4, 5, 6, 7, 8, 9, 10, 11, 12, 13, 15, 77, 78, 81, 82, 83, 84, 85, 86, 87, 88, 89, 90, 91, 93, 94, 95, 97, 98, 100, 101, 102, 104, 106, 205, 206, 207, 208, 209, 210, 211, 212, 213, 214, 215, 216, 217, 218, 219, 220, 221, 222, 223, 224, 231, 232, 233, 234, 235, 236, 237, 238, 239, 240, 241, 242, 243, 325, 326, 327, 328, 329, 330, 331, 332, 333, 334, 335, 336, 337, 338, 339, 340, 341, 342, 343, 344, 345, 346, 347, 348, 349, 350, 351, 352, 353, 354, 355, 356, 357, 358, 359, 360, 361, 362, 363, 364, 365, 366, 367, 368, 369, 370, 371, 372, 373, 374, 375, 376, 377, 378, 379, 380, 381, 382, 383, 384, 385, 386, 387, 388, 389, 390, 391, 392, 393, 394, 395, 396, 397, 398, 399, 400, 401, 402, 403, 404, 405, 406, 407, 408, 409, 410, 411, 412, 413, 414, 415, 416, 417, 418, 419, 420, 421, 422, 423, 424, 425, 426, 427, 428, 429, 430, 431, 432, 433, 434, 435, 436, 437, 438, 439, 440, 441, 442, 443, 444, 445, 446, 447, 448, 449, 450, 451, 452, 453, 454, 455, 456, 457, 458, 459, 460, 461, 462, 463, 464, 465, 466, 467, 468, 469], [0.7946, 0.8894, 1.0, 0.6331, 0.9305, 0.3414, 1.0, 0.1273, 0.04979, 1.0, 1.0, 0.5969, 0.7034, 0.8287, 0.7975, 0.8913, 0.633, 0.9316, 0.3495, 1.0, 0.3964, 1.0, 0.667, 0.9383, 0.8905, 0.8391, 1.0, 0.1206, 0.03009, 1.0, 1.0, 1.0, 0.1341, 0.6035, 0.7098, 0.8345, 0.0126, 0.9467, 0.8469, 0.9827, 0.9977, 0.9973, 0.9777, 0.9439, 0.7965, 0.9148, 0.9975, 0.3051, 0.9914, 0.998, 0.9986, 0.9943, 0.9944, 0.9952, 0.97, 0.9879, 0.987, 0.9949, 0.9933, 0.9524, 0.8316, 0.9802, 0.3268, 0.1633, 0.9944, 0.9839, 0.9894, 0.8928, 0.9594, 0.9645, 0.9552, 0.9677, 0.9658, 0.9628, 0.9612, 0.9481, 0.9457, 0.96, 0.9345, 0.9633, 0.9457, 0.9446, 0.9382, 0.9513, 0.941, 0.9386, 0.9366, 0.6305, 0.6308, 0.6361, 0.6352, 0.6423, 0.639, 0.642, 0.6397, 0.644, 0.6386, 0.6306, 0.6307, 0.6163, 0.6244, 0.6245, 0.6266, 0.9611, 0.948, 0.9456, 0.933, 0.9376, 0.9379, 0.933, 0.9409, 0.9385, 0.9367, 0.96, 0.9971, 0.6295, 0.6366, 0.9602, 0.933, 0.9603, 0.9596, 0.9337, 0.933, 0.9311, 0.931, 0.9311, 0.931, 0.9321, 0.9314, 0.9313, 0.932, 0.9317, 0.9313, 0.9312, 0.9318, 0.9656, 0.9739, 0.9757, 0.9769, 0.9751, 0.9595, 0.9942, 0.9957, 0.9592, 0.9532, 0.9748, 0.9753, 0.9729, 0.9592, 0.9532, 0.9765, 0.9765, 0.9942, 0.9703, 0.9743, 0.9657, 0.9639, 0.9657, 0.9675, 0.9618, 0.9631, 0.964, 0.7152, 0.7156, 0.7222, 0.7213, 0.73, 0.7264, 0.7337, 0.7283, 0.73, 0.7246, 0.7144, 0.7151, 0.6974, 0.7073, 0.7077, 0.7104, 0.9753, 0.9729, 0.9592, 0.9766, 0.9945, 0.9704, 0.9642, 0.9657, 0.9679, 0.9618, 0.9631, 0.964, 0.9779, 0.9969, 0.7136, 0.7226, 0.9782, 0.9696, 0.9945, 0.978, 0.9779, 0.9699, 0.9703, 0.9969, 0.9946, 0.9695, 0.9695, 0.9695, 0.9695, 0.9697, 0.9696, 0.9696, 0.9697, 0.9697, 0.9696, 0.9696, 0.9698]): _vg.add([_i], _w, 'REPLACE')
_vg = ob_body.vertex_groups.new(name='Shoulder.L.001')
for _i, _w in zip([4, 6, 8, 9, 12, 16, 85, 99, 100, 105, 106, 169, 170, 171, 174, 175, 190, 197, 198, 199, 269, 277, 279, 283, 284, 285, 286, 287, 288, 289, 290, 291, 292, 294, 295, 299, 300, 301, 302, 305, 306, 308, 309, 311, 312, 313, 314, 315, 316], [0.0003774, 0.03201, 0.06792, 0.05986, 0.002988, 0.7129, 0.01158, 0.03477, 0.07392, 0.0111, 0.2768, 0.01308, 0.01074, 0.01502, 0.2215, 0.06772, 0.609, 0.2486, 0.504, 0.004008, 0.001787, 0.03235, 0.007784, 0.243, 0.519, 0.05574, 0.71, 0.617, 0.1485, 0.1646, 0.1134, 0.06743, 0.05243, 0.0608, 0.04224, 0.06906, 0.2122, 0.02354, 0.02032, 0.0002937, 0.01031, 0.0609, 0.0559, 0.02026, 0.1047, 0.04783, 0.5003, 0.4261, 0.02526]): _vg.add([_i], _w, 'REPLACE')
_vg = ob_body.vertex_groups.new(name='UpperArm.L.001')
for _i, _w in zip([16, 17, 18, 23, 24, 25, 26, 169, 170, 171, 174, 176, 190, 191, 192, 197, 198, 199, 200, 201, 204, 269, 278, 279, 283, 284, 285, 286, 287, 288, 289, 290, 291, 292, 293, 294, 295, 296, 297, 298, 299, 300, 301, 302, 311, 312, 313, 314, 315, 316], [0.0901, 0.03315, 0.03014, 0.0576, 0.1315, 0.05578, 0.1283, 0.0604, 0.06077, 0.1016, 0.03416, 0.00144, 0.1243, 0.7419, 0.6548, 0.03383, 0.1702, 0.1067, 0.7579, 0.652, 0.004843, 0.0085, 0.7639, 0.1206, 0.03738, 0.1731, 0.9083, 0.1262, 0.1447, 0.03168, 0.03484, 0.1147, 0.2756, 0.01754, 0.003742, 0.01748, 0.3069, 0.6603, 0.7447, 0.6666, 0.8692, 0.03813, 0.0661, 0.1129, 0.06638, 0.1046, 0.7752, 0.1469, 0.1191, 0.8149]): _vg.add([_i], _w, 'REPLACE')
_vg = ob_body.vertex_groups.new(name='LowerArm.L.001')
for _i, _w in zip([19, 20, 21, 22, 23, 24, 25, 26, 27, 28, 29, 30, 31, 32, 46, 191, 192, 200, 201, 278, 296, 297, 298, 313], [0.9228, 0.9207, 0.9363, 0.9355, 0.9386, 0.8586, 0.9411, 0.8604, 0.2841, 0.2962, 0.1482, 0.1419, 0.07486, 0.05846, 0.04671, 0.2334, 0.3192, 0.2261, 0.3126, 0.2159, 0.2963, 0.2222, 0.3029, 0.01715]): _vg.add([_i], _w, 'REPLACE')
_vg = ob_body.vertex_groups.new(name='Hand.L.001')
for _i, _w in zip([19, 20, 27, 28, 29, 30, 31, 32, 33, 34, 35, 36, 37, 40, 41, 44, 46, 47, 48, 49, 50], [0.06156, 0.06601, 0.6596, 0.665, 0.002538, 0.04518, 0.8377, 0.8773, 0.09264, 0.9813, 0.9899, 0.9377, 0.9428, 0.04633, 0.007472, 0.003769, 0.2238, 0.9894, 0.9909, 0.9798, 0.9794]): _vg.add([_i], _w, 'REPLACE')
_vg = ob_body.vertex_groups.new(name='LowerArm.L.002')
for _i, _w in zip([21, 22, 27, 28, 29, 30, 31, 32, 33, 36, 37, 38, 39, 40, 41, 42, 43, 44, 45, 46], [0.05613, 0.05545, 0.05528, 0.02547, 0.8254, 0.8103, 0.08712, 0.06407, 0.883, 0.06005, 0.05304, 0.9798, 0.9783, 0.9491, 0.9641, 0.9834, 0.9839, 0.9714, 0.9781, 0.7278]): _vg.add([_i], _w, 'REPLACE')
_vg = ob_body.vertex_groups.new(name='Shoulder.R.002')
for _i, _w in zip([81, 83, 85, 93, 94, 99, 100, 101, 105, 106, 107, 172, 173, 174, 175, 196, 197, 198, 202, 268, 271, 272, 273, 274, 275, 276, 277, 280, 283, 284, 288, 289, 292, 294, 300, 303, 304, 305, 306, 307, 308, 309, 310, 314, 315], [3.251e-05, 0.02898, 0.005566, 0.06796, 0.05978, 0.02351, 0.07258, 0.003216, 0.5998, 0.271, 0.7023, 0.008239, 0.001399, 0.2026, 0.4134, 0.01159, 0.1667, 0.05776, 0.01323, 0.1113, 0.03504, 0.01852, 0.06605, 0.05366, 0.06797, 0.04496, 0.4934, 0.02172, 0.1702, 0.05001, 0.1311, 0.1509, 0.04718, 0.05735, 0.194, 0.004791, 0.01747, 0.1014, 0.6094, 0.6999, 0.4217, 0.4153, 0.008336, 0.01864, 0.05034]): _vg.add([_i], _w, 'REPLACE')
_vg = ob_body.vertex_groups.new(name='UpperArm.R.002')
for _i, _w in zip([105, 107, 108, 109, 110, 111, 116, 117, 118, 119, 120, 172, 173, 174, 175, 193, 194, 196, 197, 202, 203, 204, 267, 268, 269, 270, 271, 272, 273, 274, 275, 276, 277, 280, 281, 282, 283, 288, 289, 292, 293, 294, 300, 303, 304, 305, 306, 307, 308, 309, 310], [0.1249, 0.09645, 0.03507, 0.03291, 0.002676, 0.0006825, 0.6579, 0.05788, 0.1321, 0.05586, 0.1288, 0.06338, 0.1097, 0.05577, 0.2299, 0.7458, 0.7582, 0.06136, 0.03373, 0.1031, 0.6545, 0.007969, 0.6696, 0.1158, 0.01195, 0.6626, 0.3147, 0.1144, 0.2776, 0.9108, 0.8697, 0.7771, 0.1473, 0.06713, 0.7644, 0.7493, 0.03786, 0.03204, 0.05043, 0.01813, 0.004478, 0.02425, 0.05819, 0.124, 0.06926, 0.1115, 0.1446, 0.1324, 0.2303, 0.1405, 0.8304]): _vg.add([_i], _w, 'REPLACE')
_vg = ob_body.vertex_groups.new(name='LowerArm.R.002')
for _i, _w in zip([112, 113, 114, 115, 116, 117, 118, 119, 120, 121, 122, 123, 124, 125, 126, 193, 194, 203, 267, 270, 276, 281, 282], [0.9226, 0.9206, 0.9353, 0.9356, 0.3166, 0.9384, 0.8581, 0.9411, 0.86, 0.2831, 0.2956, 0.1319, 0.1442, 0.07352, 0.05608, 0.2312, 0.2264, 0.3108, 0.3004, 0.2947, 0.01655, 0.2161, 0.22]): _vg.add([_i], _w, 'REPLACE')
_vg = ob_body.vertex_groups.new(name='Hand.R.002')
for _i, _w in zip([112, 113, 121, 122, 125, 126, 127, 129, 130, 131, 132, 141, 142, 143, 144], [0.06125, 0.06549, 0.6573, 0.6614, 0.8328, 0.8658, 0.06013, 0.9804, 0.9897, 0.9337, 0.9261, 0.9884, 0.9896, 0.9776, 0.9747]): _vg.add([_i], _w, 'REPLACE')
_vg = ob_body.vertex_groups.new(name='LowerArm.R.003')
for _i, _w in zip([114, 115, 121, 122, 123, 124, 125, 126, 127, 128, 131, 132, 133, 134, 135, 136, 137, 138, 139, 140], [0.05781, 0.05705, 0.05845, 0.03399, 0.85, 0.8332, 0.09345, 0.07797, 0.9248, 0.9858, 0.06506, 0.07335, 0.9868, 0.9919, 1.006, 0.9959, 0.9966, 0.9975, 1.004, 0.9986]): _vg.add([_i], _w, 'REPLACE')
_vg = ob_body.vertex_groups.new(name='Hip.L')
for _i, _w in zip([2, 14, 51, 52, 53, 54, 55, 56, 79, 92, 96, 103, 145, 146, 147, 148, 178, 179, 182, 183, 184, 185, 186, 187, 188, 189, 225, 226, 227, 228, 229, 230, 244, 245, 246, 247, 248, 249, 250, 251, 252, 253, 254, 255, 256, 257, 258, 259, 260, 261, 262, 263, 264, 265, 266], [0.6638, 0.5169, 0.792, 0.1021, 0.1261, 0.09676, 0.1234, 0.2073, 0.241, 0.002986, 0.1869, 0.1305, 0.0546, 0.07299, 0.3791, 0.3201, 0.3105, 0.391, 0.6136, 0.1119, 0.1527, 0.863, 0.7454, 0.4701, 0.7392, 0.6801, 0.6788, 0.7356, 0.386, 0.3118, 0.3199, 0.3769, 0.07467, 0.05741, 0.132, 0.1883, 0.1219, 0.09722, 0.125, 0.1021, 0.7895, 0.5148, 0.6588, 0.471, 0.4725, 0.6493, 0.543, 0.6688, 0.5028, 0.517, 0.1544, 0.05294, 0.2523, 0.0238, 0.4938]): _vg.add([_i], _w, 'REPLACE')
_vg = ob_body.vertex_groups.new(name='UpperLeg.L')
for _i, _w in zip([2, 14, 51, 61, 62, 63, 64, 65, 66, 67, 68, 79, 147, 148, 178, 179, 182, 183, 184, 185, 186, 187, 188, 189, 225, 226, 227, 228, 229, 230, 252, 253, 254, 255, 256, 257, 258, 260, 261, 264, 266, 321, 322, 323, 324], [0.1496, 0.02608, 0.09735, 0.5885, 0.513, 0.6482, 0.4655, 0.05081, 0.06664, 0.0768, 0.06118, 0.04974, 0.5062, 0.5873, 0.602, 0.5004, 0.1528, 0.8718, 0.8124, 0.05764, 0.09943, 0.4957, 0.2137, 0.2509, 0.2505, 0.2146, 0.5064, 0.6003, 0.5875, 0.5096, 0.09846, 0.02417, 0.1532, 0.05561, 0.05485, 0.1388, 0.08264, 0.1099, 0.05634, 0.02974, 0.4929, 0.1243, 0.1213, 0.1431, 0.1326]): _vg.add([_i], _w, 'REPLACE')
_vg = ob_body.vertex_groups.new(name='LowerLeg.L')
for _i, _w in zip([57, 58, 59, 60, 61, 62, 63, 64, 65, 66, 67, 68, 69, 70, 71, 72, 321, 322, 323, 324], [0.0258, 0.8967, 0.03416, 0.8626, 0.4068, 0.4825, 0.3452, 0.5193, 0.9365, 0.9129, 0.8905, 0.9311, 0.05961, 0.5286, 0.05615, 0.5681, 0.8687, 0.869, 0.8412, 0.8413]): _vg.add([_i], _w, 'REPLACE')
_vg = ob_body.vertex_groups.new(name='Foot.L')
for _i, _w in zip([57, 58, 59, 60, 67, 69, 70, 71, 72, 73, 74, 75, 76, 324], [0.9616, 0.1027, 0.9569, 0.1363, 0.01538, 0.9403, 0.4713, 0.9436, 0.4316, 0.9941, 0.9904, 0.9944, 0.9946, 0.002192]): _vg.add([_i], _w, 'REPLACE')
_vg = ob_body.vertex_groups.new(name='Hip.R')
for _i, _w in zip([2, 14, 51, 52, 53, 54, 55, 56, 79, 80, 92, 96, 103, 145, 146, 147, 148, 178, 179, 182, 184, 185, 186, 187, 188, 189, 225, 226, 227, 228, 229, 230, 244, 245, 246, 247, 248, 249, 250, 251, 252, 253, 254, 255, 256, 257, 258, 259, 260, 261, 262, 263, 264, 265], [0.1708, 0.4287, 0.106, 0.2957, 0.3475, 0.2834, 0.3546, 0.6599, 0.5583, 0.09654, 0.7923, 0.7178, 0.8253, 0.8662, 0.7989, 0.09345, 0.07566, 0.07166, 0.08936, 0.187, 0.006842, 0.07427, 0.133, 0.01019, 0.03908, 0.06352, 0.0651, 0.04409, 0.08843, 0.072, 0.07568, 0.09255, 0.796, 0.863, 0.8235, 0.716, 0.3501, 0.2843, 0.3455, 0.2953, 0.1074, 0.4323, 0.1722, 0.4437, 0.4433, 0.1841, 0.3281, 0.2923, 0.3076, 0.366, 0.8027, 0.6958, 0.62, 0.1672]): _vg.add([_i], _w, 'REPLACE')
_vg = ob_body.vertex_groups.new(name='UpperLeg.R')
for _i, _w in zip([52, 53, 54, 55, 56, 79, 80, 92, 96, 103, 145, 146, 153, 154, 155, 156, 157, 158, 159, 160, 182, 244, 245, 246, 247, 248, 249, 250, 251, 255, 256, 257, 258, 260, 261, 262, 263, 264, 265, 317, 318, 319, 320], [0.5843, 0.5039, 0.6033, 0.5017, 0.1099, 0.1508, 0.885, 0.1791, 0.07133, 0.02027, 0.07469, 0.1192, 0.5876, 0.568, 0.6051, 0.5046, 0.0562, 0.07094, 0.0794, 0.06102, 0.0433, 0.1203, 0.07478, 0.02065, 0.07167, 0.5078, 0.6018, 0.5072, 0.5846, 0.009422, 0.008858, 0.005537, 0.04246, 0.07979, 0.06063, 0.02153, 0.2435, 0.08786, 0.7889, 0.1265, 0.125, 0.1393, 0.1378]): _vg.add([_i], _w, 'REPLACE')
_vg = ob_body.vertex_groups.new(name='LowerLeg.R')
for _i, _w in zip([149, 150, 151, 152, 153, 154, 155, 156, 157, 158, 159, 160, 161, 162, 163, 164, 317, 318, 319, 320], [0.005679, 0.9227, 0.06013, 0.8229, 0.4066, 0.4275, 0.386, 0.4809, 0.9282, 0.9039, 0.8862, 0.9299, 0.03533, 0.5217, 0.07041, 0.5685, 0.8654, 0.8631, 0.8415, 0.8359]): _vg.add([_i], _w, 'REPLACE')
_vg = ob_body.vertex_groups.new(name='Foot.R')
for _i, _w in zip([149, 150, 151, 152, 158, 159, 161, 162, 163, 164, 165, 166, 167, 168, 320], [0.9717, 0.07677, 0.9383, 0.1756, 0.0002744, 0.01875, 0.9573, 0.4782, 0.9292, 0.431, 0.9961, 0.9844, 0.9965, 0.9926, 0.00257]): _vg.add([_i], _w, 'REPLACE')
_vg = ob_body.vertex_groups.new(name='Hat')
for _i, _w in zip([0, 1, 3, 5, 7, 10, 11, 15, 77, 78, 82, 84, 86, 88, 89, 90, 91, 95, 97, 98, 104, 205, 206, 207, 208, 209, 210, 211, 212, 214, 215, 216, 217, 218, 219, 220, 221, 222, 223, 224, 231, 232, 233, 234, 235, 236, 238, 239, 240, 241, 242, 243], [0.01759, 0.09262, 0.5524, 0.3254, 0.8487, 0.9077, 0.9333, 0.00251, 0.01778, 0.09266, 0.3246, 0.9562, 0.9138, 0.3606, 0.08886, 0.05325, 0.7369, 0.955, 0.9983, 0.9755, 0.002859, 0.2065, 0.0717, 0.7567, 0.4217, 0.2983, 0.1415, 0.0598, 0.006817, 0.4067, 7.729e-05, 0.581, 0.5038, 0.5815, 0.1664, 0.5949, 0.9907, 0.07299, 0.0933, 0.1565, 0.4282, 0.3034, 0.1777, 0.06788, 0.5964, 0.0124, 0.4235, 0.1705, 0.4803, 0.07588, 0.09627, 0.1534]): _vg.add([_i], _w, 'REPLACE')
_vg = ob_body.vertex_groups.new(name='Shoulder.L')
for _i, _w in zip([4, 6, 8, 9, 12, 13, 16, 87, 100, 106, 107, 169, 170, 171, 174, 175, 190, 197, 198, 199, 204, 269, 277, 279, 283, 284, 285, 286, 287, 288, 289, 290, 291, 292, 294, 295, 299, 300, 301, 302, 305, 307, 308, 309, 311, 312, 313, 314, 315, 316], [0.01696, 0.009748, 0.08495, 0.0578, 0.005865, 0.000985, 0.6251, 0.001159, 0.08965, 0.2636, 0.01067, 0.00927, 0.02299, 0.01546, 0.2184, 0.07304, 0.6784, 0.2044, 0.458, 0.01334, 0.008285, 0.01448, 0.007244, 0.01722, 0.1726, 0.4703, 0.06807, 0.6231, 0.6913, 0.1261, 0.1683, 0.1171, 0.06869, 0.03045, 0.06958, 0.05195, 0.05795, 0.2098, 0.02034, 0.02087, 0.01053, 0.003441, 0.06629, 0.06184, 0.0322, 0.1095, 0.03723, 0.5672, 0.3934, 0.03725]): _vg.add([_i], _w, 'REPLACE')
_vg = ob_body.vertex_groups.new(name='UpperArm.L')
for _i, _w in zip([16, 17, 18, 23, 24, 25, 26, 106, 169, 170, 171, 174, 177, 190, 191, 192, 198, 199, 200, 201, 204, 269, 278, 279, 284, 285, 286, 287, 288, 289, 290, 291, 294, 295, 296, 297, 298, 299, 300, 301, 302, 311, 312, 313, 314, 315, 316], [0.1188, 0.03904, 0.05132, 0.07304, 0.1067, 0.07377, 0.1053, 0.00307, 0.05608, 0.07347, 0.1019, 0.05082, 0.02332, 0.09903, 0.6652, 0.7314, 0.1803, 0.117, 0.6895, 0.7037, 0.02437, 0.028, 0.6999, 0.1306, 0.185, 0.8735, 0.1543, 0.118, 0.003111, 0.0524, 0.1055, 0.2792, 0.03919, 0.3141, 0.7101, 0.6739, 0.7386, 0.9019, 0.05301, 0.06165, 0.1134, 0.07899, 0.1206, 0.8149, 0.1249, 0.132, 0.7795]): _vg.add([_i], _w, 'REPLACE')
_vg = ob_body.vertex_groups.new(name='LowerArm.L')
for _i, _w in zip([19, 20, 21, 22, 23, 24, 25, 26, 27, 28, 29, 30, 31, 32, 33, 37, 38, 39, 40, 41, 42, 43, 44, 45, 46, 191, 192, 200, 201, 278, 296, 297, 298, 316], [0.9833, 0.9819, 0.9768, 0.9791, 0.9228, 0.8901, 0.9231, 0.8905, 0.7622, 0.8051, 0.7851, 0.8347, 0.1881, 0.1469, 0.2763, 0.0447, 0.5655, 0.5154, 0.5006, 0.4836, 0.5274, 0.5059, 0.4994, 0.494, 0.5334, 0.3005, 0.2524, 0.2873, 0.2708, 0.2721, 0.2574, 0.283, 0.2412, 0.009004]): _vg.add([_i], _w, 'REPLACE')
_vg = ob_body.vertex_groups.new(name='Hand.L')
for _i, _w in zip([27, 28, 29, 30, 31, 32, 33, 34, 35, 36, 37, 38, 39, 40, 41, 42, 43, 44, 45, 46, 47, 48, 49, 50], [0.2373, 0.1943, 0.2145, 0.1648, 0.8117, 0.853, 0.7236, 0.9799, 0.9844, 0.9788, 0.9526, 0.4343, 0.4843, 0.4992, 0.5161, 0.4723, 0.4939, 0.5004, 0.5058, 0.4663, 0.9914, 0.991, 0.9913, 0.9849]): _vg.add([_i], _w, 'REPLACE')
_vg = ob_body.vertex_groups.new(name='Shoulder.R')
for _i, _w in zip([16, 81, 83, 87, 93, 94, 100, 101, 102, 105, 106, 107, 108, 109, 111, 116, 170, 172, 173, 174, 175, 181, 190, 193, 194, 195, 196, 197, 198, 202, 203, 204, 267, 268, 269, 270, 271, 272, 273, 274, 275, 276, 277, 280, 281, 282, 283, 284, 286, 287, 288, 289, 292, 293, 294, 300, 303, 304, 305, 306, 307, 308, 309, 310, 311, 312, 314, 315], [0.01728, 0.0211, 0.002903, 0.004627, 0.09063, 0.04937, 0.09574, 0.0004255, 0.0008523, 0.7071, 0.2808, 0.7223, 0.03365, 0.05171, 0.03417, 0.06227, 0.01296, 0.09489, 0.1267, 0.2458, 0.5376, 0.006232, 0.006511, 0.1389, 0.1237, 0.0005672, 0.06707, 0.3053, 0.07899, 0.1077, 0.1161, 0.05875, 0.07163, 0.1897, 0.06325, 0.1471, 0.3292, 0.1199, 0.2887, 0.839, 0.1579, 0.725, 0.6484, 0.07724, 0.1589, 0.1756, 0.3288, 0.07029, 0.009654, 0.006561, 0.1708, 0.1994, 0.06093, 0.0107, 0.1038, 0.2401, 0.1412, 0.1044, 0.2082, 0.723, 0.753, 0.5576, 0.4971, 0.7641, 0.01617, 0.03613, 0.03317, 0.07366]): _vg.add([_i], _w, 'REPLACE')
_vg = ob_body.vertex_groups.new(name='UpperArm.R')
for _i, _w in zip([105, 116, 117, 118, 119, 120, 175, 193, 194, 203, 267, 270, 271, 273, 274, 275, 276, 277, 281, 282, 306, 307, 308, 309, 310], [0.07725, 0.6592, 0.05578, 0.1042, 0.05583, 0.09717, 0.07264, 0.5539, 0.5944, 0.5802, 0.661, 0.5584, 0.009627, 0.0331, 0.1097, 0.8033, 0.1242, 0.0369, 0.5714, 0.5266, 0.0948, 0.006287, 0.06237, 0.01809, 0.06766]): _vg.add([_i], _w, 'REPLACE')
_vg = ob_body.vertex_groups.new(name='LowerArm.R')
for _i, _w in zip([112, 113, 114, 115, 116, 117, 118, 119, 120, 121, 122, 123, 124, 125, 126, 127, 128, 133, 134, 135, 136, 137, 138, 139, 140, 193, 194, 203, 267, 270, 276, 281, 282, 310], [0.9477, 0.9337, 0.9297, 0.925, 0.2695, 0.9264, 0.8803, 0.9307, 0.8792, 0.2602, 0.2747, 0.2783, 0.3236, 0.06909, 0.05879, 0.1172, 0.307, 0.2723, 0.2396, 0.2734, 0.2435, 0.2657, 0.2492, 0.2663, 0.2502, 0.2841, 0.271, 0.2838, 0.2569, 0.2694, 0.00293, 0.2571, 0.2681, 0.002285]): _vg.add([_i], _w, 'REPLACE')
_vg = ob_body.vertex_groups.new(name='Hand.R')
for _i, _w in zip([112, 113, 114, 115, 121, 122, 123, 124, 125, 126, 127, 128, 129, 130, 131, 132, 133, 134, 135, 136, 137, 138, 139, 140, 141, 142, 143, 144], [0.05031, 0.06385, 0.06915, 0.07334, 0.7392, 0.7246, 0.7214, 0.6759, 0.9308, 0.9411, 0.8827, 0.6928, 0.9927, 0.9951, 0.9903, 0.977, 0.7275, 0.7602, 0.7264, 0.7563, 0.7341, 0.7506, 0.7335, 0.7496, 0.9965, 0.9965, 0.9957, 0.993]): _vg.add([_i], _w, 'REPLACE')
_m = ob_body.modifiers.new('Armature', 'ARMATURE')
_m = ob_body.modifiers.new('Armature.001', 'ARMATURE')
_m.object = ob_armature
ob_armature.location = (0.0, 0.0, 0.0)
ob_armature.lineart.crease_threshold = 0.0
ob_camera.location = (-0.02847, -1.091, 1.549)
ob_camera.rotation_euler = (1.529, -0.0, 0.0)
ob_camera.lineart.crease_threshold = 0.0
ob_area.location = (1.188, -3.466, 3.992)
ob_area.rotation_euler = (0.9214, -0.1668, 0.07622)
ob_area.lineart.crease_threshold = 0.0

# ---- collection membership
col_collection.objects.link(ob_body)
col_collection.objects.link(ob_armature)
col_collection.objects.link(ob_camera)
col_collection.objects.link(ob_area)

# ---- scene / render settings (as saved in the file)
scene.camera = ob_camera
scene.frame_start = 1; scene.frame_end = 250; scene.frame_set(1)
scene.render.engine = 'BLENDER_EEVEE_NEXT'
scene.render.resolution_x = 512
scene.render.resolution_y = 512
scene.render.film_transparent = True
scene.cycles.use_denoising = False
scene.cycles.samples = 128
scene.cycles.sampling_pattern = 'TABULATED_SOBOL'
scene.cycles.use_adaptive_sampling = False
scene.cycles.use_light_tree = False
scene.view_settings.view_transform = 'Filmic'
bpy.context.view_layer.update()
